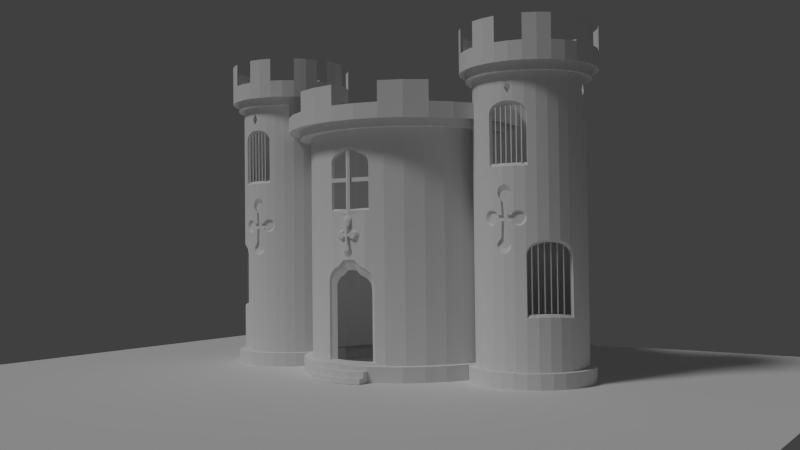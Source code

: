 # Source: castle.blend  (saved by Blender 2.76.0; exported with 4.5.12 LTS)
import bpy
from mathutils import Matrix  # noqa: F401  (used for matrix-valued properties, if any)

bpy.ops.wm.read_factory_settings(use_empty=True)
scene = bpy.context.scene
scene.name = 'Scene'

# ---- collections
col_collection_1 = bpy.data.collections.new('Collection 1'); scene.collection.children.link(col_collection_1)
col_collection_2 = bpy.data.collections.new('Collection 2'); scene.collection.children.link(col_collection_2)
col_collection_3 = bpy.data.collections.new('Collection 3'); scene.collection.children.link(col_collection_3)
col_collection_11 = bpy.data.collections.new('Collection 11'); scene.collection.children.link(col_collection_11)
col_collection_13 = bpy.data.collections.new('Collection 13'); scene.collection.children.link(col_collection_13)
col_collection_15 = bpy.data.collections.new('Collection 15'); scene.collection.children.link(col_collection_15)

# ---- materials (node trees are filled in below, after node groups)
mat_material = bpy.data.materials.new('Material')
mat_material.alpha_threshold = 0.0
mat_material.roughness = 0.5

# ---- material node trees
mat_material.use_nodes = True; mat_material.node_tree.nodes.clear()
_N = mat_material.node_tree.nodes; _L = mat_material.node_tree.links
n0 = _N.new('ShaderNodeOutputMaterial'); n0.name = 'Material Output'; n0.location = (300, 300)
n1 = _N.new('ShaderNodeBsdfDiffuse'); n1.name = 'Diffuse BSDF'; n1.location = (10, 300)
_L.new(n1.outputs[0], n0.inputs[0])
n0.is_active_output = True

# ---- world
world_world = bpy.data.worlds.new('World'); scene.world = world_world
world_world.color = (0.05088, 0.05088, 0.05088)
world_world.use_sun_shadow = False
world_world.sun_shadow_jitter_overblur = 0.0
world_world.cycles.sampling_method = 'MANUAL'
world_world.cycles.sample_map_resolution = 256

# ---- cameras
cam_camera = bpy.data.cameras.new('Camera')
cam_camera.clip_end = 100.0
cam_camera.lens = 35.0
cam_camera.sensor_width = 32.0
cam_camera.sensor_height = 18.0
cam_camera.ortho_scale = 7.314
cam_camera.dof.focus_distance = 0.0

# ---- lights
light_hemi = bpy.data.lights.new('Hemi', 'SUN')
light_hemi.transmission_factor = 0.0
light_hemi.angle = 0.1993
light_hemi.energy = 1.0
light_hemi.shadow_buffer_clip_start = 0.5
light_hemi.shadow_soft_size = 0.1
light_hemi.shadow_cascade_max_distance = 1000.0
light_hemi.cycles.use_multiple_importance_sampling = False

# ---- meshes
me_cube_003 = bpy.data.meshes.new('Cube.003')
me_cube_003.from_pydata([(-1.0, -1.0, -1.0), (-1.0, -1.0, 1.0), (-1.0, 1.0, -1.0), (-1.0, 1.0, 1.0), (1.0, -1.0, -1.0), (1.0, -1.0, 1.0), (1.0, 1.0, -1.0), (1.0, 1.0, 1.0)], [], [(1, 3, 2, 0), (3, 7, 6, 2), (7, 5, 4, 6), (5, 1, 0, 4), (0, 2, 6, 4), (5, 7, 3, 1)])
me_cube_003.use_remesh_preserve_volume = False
me_cube_003.use_remesh_preserve_attributes = False
me_cube_003.use_mirror_vertex_groups = False
me_cube_003.update()
me_cube_002 = bpy.data.meshes.new('Cube.002')
me_cube_002.from_pydata([(-1.0, -1.0, -1.0), (-1.0, -1.0, 1.0), (-1.0, 1.0, -1.0), (-1.0, 1.0, 1.0), (1.0, -1.0, -1.0), (1.0, -1.0, 1.0), (1.0, 1.0, -1.0), (1.0, 1.0, 1.0)], [], [(1, 3, 2, 0), (3, 7, 6, 2), (7, 5, 4, 6), (5, 1, 0, 4), (0, 2, 6, 4), (5, 7, 3, 1)])
me_cube_002.use_remesh_preserve_volume = False
me_cube_002.use_remesh_preserve_attributes = False
me_cube_002.use_mirror_vertex_groups = False
me_cube_002.update()
me_cube_001 = bpy.data.meshes.new('Cube.001')
me_cube_001.from_pydata([(-1.0, -1.0, -1.0), (-1.0, -1.0, 1.0), (-1.0, 1.0, -1.0), (-1.0, 1.0, 1.0), (1.0, -1.0, -1.0), (1.0, -1.0, 1.0), (1.0, 1.0, -1.0), (1.0, 1.0, 1.0)], [], [(1, 3, 2, 0), (3, 7, 6, 2), (7, 5, 4, 6), (5, 1, 0, 4), (0, 2, 6, 4), (5, 7, 3, 1)])
me_cube_001.use_remesh_preserve_volume = False
me_cube_001.use_remesh_preserve_attributes = False
me_cube_001.use_mirror_vertex_groups = False
me_cube_001.update()
me_cube = bpy.data.meshes.new('Cube')
me_cube.from_pydata([(-1.0, -1.0, -1.0), (-1.0, -1.0, 1.0), (-1.0, 1.0, -1.0), (-1.0, 1.0, 1.0), (1.0, -1.0, -1.0), (1.0, -1.0, 1.0), (1.0, 1.0, -1.0), (1.0, 1.0, 1.0)], [], [(1, 3, 2, 0), (3, 7, 6, 2), (7, 5, 4, 6), (5, 1, 0, 4), (0, 2, 6, 4), (5, 7, 3, 1)])
me_cube.use_remesh_preserve_volume = False
me_cube.use_remesh_preserve_attributes = False
me_cube.use_mirror_vertex_groups = False
me_cube.update()
me_circle = bpy.data.meshes.new('Circle')
me_circle.from_pydata([(4.62, 2.248, 0.0), (4.303, 2.217, 0.0), (3.998, 2.124, 0.0), (3.717, 1.974, 0.0), (3.471, 1.772, 0.0), (3.269, 1.525, 0.0), (3.118, 1.244, 0.0), (3.026, 0.9386, 0.0), (2.995, 0.6211, 0.0), (3.026, 0.3037, 0.0), (3.118, -0.00155, 0.0), (3.269, -0.2829, 0.0), (3.471, -0.5294, 0.0), (3.717, -0.7318, 0.0), (3.998, -0.8822, 0.0), (4.303, -0.9748, 0.0), (4.62, -1.006, 0.0), (4.938, -0.9748, 0.0), (5.242, -0.8822, 0.0), (5.524, -0.7318, 0.0), (5.77, -0.5294, 0.0), (5.972, -0.2829, 0.0), (6.122, -0.001549, 0.0), (6.215, 0.3037, 0.0), (6.246, 0.6211, 0.0), (6.215, 0.9386, 0.0), (6.122, 1.244, 0.0), (5.972, 1.525, 0.0), (5.77, 1.772, 0.0), (5.524, 1.974, 0.0), (5.242, 2.124, 0.0), (4.938, 2.217, 0.0), (4.62, 2.248, -6.397), (4.303, 2.217, -6.397), (3.998, 2.124, -6.397), (3.717, 1.974, -6.397), (3.471, 1.772, -6.397), (3.269, 1.525, -6.397), (3.118, 1.244, -6.397), (3.026, 0.9386, -6.397), (2.995, 0.6211, -6.397), (3.026, 0.3037, -6.397), (3.118, -0.00155, -6.397), (3.269, -0.2829, -6.397), (3.471, -0.5294, -6.397), (3.717, -0.7318, -6.397), (3.998, -0.8822, -6.397), (4.303, -0.9748, -6.397), (4.62, -1.006, -6.397), (4.938, -0.9748, -6.397), (5.242, -0.8822, -6.397), (5.524, -0.7318, -6.397), (5.77, -0.5294, -6.397), (5.972, -0.2829, -6.397), (6.122, -0.001549, -6.397), (6.215, 0.3037, -6.397), (6.246, 0.6211, -6.397), (6.215, 0.9386, -6.397), (6.122, 1.244, -6.397), (5.972, 1.525, -6.397), (5.77, 1.772, -6.397), (5.524, 1.974, -6.397), (5.242, 2.124, -6.397), (4.938, 2.217, -6.397), (4.62, 2.625, 0.1716), (4.23, 2.586, 0.1716), (3.854, 2.472, 0.1716), (3.508, 2.287, 0.1716), (3.205, 2.038, 0.1716), (2.956, 1.734, 0.1716), (2.771, 1.388, 0.1716), (2.657, 1.012, 0.1716), (2.618, 0.6211, 0.1716), (2.657, 0.2302, 0.1716), (2.771, -0.1457, 0.1716), (2.956, -0.4921, 0.1716), (3.205, -0.7958, 0.1716), (3.508, -1.045, 0.1716), (3.854, -1.23, 0.1716), (4.23, -1.344, 0.1716), (4.62, -1.383, 0.1716), (5.011, -1.344, 0.1716), (5.387, -1.23, 0.1716), (5.733, -1.045, 0.1716), (6.036, -0.7958, 0.1716), (6.285, -0.4921, 0.1716), (6.47, -0.1457, 0.1716), (6.584, 0.2302, 0.1716), (6.622, 0.6211, 0.1716), (6.584, 1.012, 0.1716), (6.47, 1.388, 0.1716), (6.285, 1.734, 0.1716), (6.036, 2.038, 0.1716), (5.733, 2.287, 0.1716), (5.386, 2.472, 0.1716), (5.011, 2.586, 0.1716), (4.62, 2.625, 0.5961), (4.23, 2.586, 0.5961), (3.854, 2.472, 0.5961), (3.508, 2.287, 0.5961), (3.205, 2.038, 0.5961), (2.956, 1.734, 0.5961), (2.771, 1.388, 0.5961), (2.657, 1.012, 0.5961), (2.618, 0.6211, 0.5961), (2.657, 0.2302, 0.5961), (2.771, -0.1457, 0.5961), (2.956, -0.4921, 0.5961), (3.205, -0.7958, 0.5961), (3.508, -1.045, 0.5961), (3.854, -1.23, 0.5961), (4.23, -1.344, 0.5961), (4.62, -1.383, 0.5961), (5.011, -1.344, 0.5961), (5.387, -1.23, 0.5961), (5.733, -1.045, 0.5961), (6.036, -0.7958, 0.5961), (6.285, -0.4921, 0.5961), (6.47, -0.1457, 0.5961), (6.584, 0.2302, 0.5961), (6.622, 0.6211, 0.5961), (6.584, 1.012, 0.5961), (6.47, 1.388, 0.5961), (6.285, 1.734, 0.5961), (6.036, 2.038, 0.5961), (5.733, 2.287, 0.5961), (5.386, 2.472, 0.5961), (5.011, 2.586, 0.5961), (4.266, 2.405, -0.0118), (4.62, 2.44, -0.0118), (3.925, 2.302, -0.0118), (3.611, 2.134, -0.0118), (3.335, 1.908, -0.0118), (3.109, 1.632, -0.0118), (2.941, 1.317, -0.0118), (2.838, 0.9761, -0.0118), (2.803, 0.6211, -0.0118), (2.838, 0.2662, -0.0118), (2.941, -0.07506, -0.0118), (3.109, -0.3896, -0.0118), (3.335, -0.6653, -0.0118), (3.611, -0.8915, -0.0118), (3.925, -1.06, -0.0118), (4.266, -1.163, -0.0118), (4.62, -1.198, -0.0118), (4.975, -1.163, -0.0118), (5.316, -1.06, -0.0118), (5.63, -0.8915, -0.0118), (5.906, -0.6653, -0.0118), (6.132, -0.3896, -0.0118), (6.3, -0.07506, -0.0118), (6.403, 0.2662, -0.0118), (6.438, 0.6211, -0.0118), (6.403, 0.9761, -0.0118), (6.3, 1.317, -0.0118), (6.132, 1.632, -0.0118), (5.906, 1.908, -0.0118), (5.63, 2.134, -0.0118), (5.316, 2.302, -0.0118), (4.975, 2.405, -0.0118), (4.266, 2.405, 0.2118), (4.62, 2.44, 0.2118), (3.925, 2.302, 0.2118), (3.611, 2.134, 0.2118), (3.335, 1.908, 0.2118), (3.109, 1.632, 0.2118), (2.941, 1.317, 0.2118), (2.838, 0.9761, 0.2118), (2.803, 0.6211, 0.2118), (2.838, 0.2662, 0.2118), (2.941, -0.07506, 0.2118), (3.109, -0.3896, 0.2118), (3.335, -0.6653, 0.2118), (3.611, -0.8915, 0.2118), (3.925, -1.06, 0.2118), (4.266, -1.163, 0.2118), (4.62, -1.198, 0.2118), (4.975, -1.163, 0.2118), (5.316, -1.06, 0.2118), (5.63, -0.8915, 0.2118), (5.906, -0.6653, 0.2118), (6.132, -0.3896, 0.2118), (6.3, -0.07506, 0.2118), (6.403, 0.2662, 0.2118), (6.438, 0.6211, 0.2118), (6.403, 0.9761, 0.2118), (6.3, 1.317, 0.2118), (6.132, 1.632, 0.2118), (5.906, 1.908, 0.2118), (5.63, 2.134, 0.2118), (5.316, 2.302, 0.2118), (4.975, 2.405, 0.2118), (4.62, 2.625, 1.161), (4.23, 2.586, 1.161), (3.854, 2.472, 1.161), (3.508, 2.287, 1.161), (3.205, 2.038, 1.161), (2.956, 1.734, 1.161), (2.657, 1.012, 1.161), (2.618, 0.6211, 1.161), (2.657, 0.2302, 1.161), (2.771, -0.1457, 1.161), (2.956, -0.4921, 1.161), (3.205, -0.7958, 1.161), (3.854, -1.23, 1.161), (4.23, -1.344, 1.161), (4.62, -1.383, 1.161), (5.387, -1.23, 1.161), (5.733, -1.045, 1.161), (6.036, -0.7958, 1.161), (6.47, -0.1457, 1.161), (6.584, 0.2302, 1.161), (6.622, 0.6211, 1.161), (6.47, 1.388, 1.161), (6.285, 1.734, 1.161), (6.036, 2.038, 1.161), (5.733, 2.287, 1.161), (5.386, 2.472, 1.161), (5.011, 2.586, 1.161), (4.303, -0.9748, -0.7129), (4.303, -0.9748, -2.017), (4.938, -0.9748, -2.019), (4.938, -0.9748, -0.6306), (5.242, -0.8822, -2.02), (5.242, -0.8822, -0.7566), (4.62, -1.006, -2.018), (4.62, -1.006, -0.6196), (4.193, -0.9412, -2.017), (4.192, -0.9409, -1.895), (4.191, -0.9407, -1.804), (4.191, -0.9406, -1.712), (4.19, -0.9405, -1.62), (4.19, -0.9405, -1.527), (4.191, -0.9405, -1.435), (4.191, -0.9406, -1.343), (4.191, -0.9406, -1.25), (4.191, -0.9405, -1.158), (4.19, -0.9404, -1.066), (4.19, -0.9402, -0.9747), (4.189, -0.9399, -0.8837), (4.209, -0.9462, -0.8006), (4.269, -0.9643, -0.7328), (5.311, -0.8457, -2.02), (5.309, -0.8467, -1.93), (5.308, -0.8473, -1.838), (5.307, -0.8475, -1.743), (5.307, -0.8474, -1.646), (5.308, -0.8472, -1.548), (5.309, -0.8468, -1.45), (5.309, -0.8464, -1.352), (5.31, -0.8462, -1.254), (5.31, -0.8461, -1.158), (5.31, -0.8463, -1.063), (5.308, -0.8469, -0.9701), (5.306, -0.8479, -0.8802), (5.282, -0.8609, -0.799), (5.22, -0.889, -0.7324), (5.127, -0.9173, -0.6805), (5.011, -0.9524, -0.6432), (4.88, -0.9804, -0.6208), (4.742, -0.994, -0.6132), (4.604, -1.004, -0.6205), (4.474, -0.9916, -0.6428), (4.36, -0.9803, -0.6802), (5.524, -0.7318, -5.237), (5.524, -0.7318, -3.637), (6.122, -0.001549, -5.265), (6.122, -0.001549, -3.728), (5.77, -0.5294, -5.235), (5.77, -0.5294, -3.592), (5.972, -0.2829, -5.244), (5.972, -0.2829, -3.614), (6.158, 0.1162, -5.276), (6.157, 0.1134, -5.167), (6.157, 0.1119, -5.055), (6.157, 0.1113, -4.94), (6.157, 0.1116, -4.823), (6.157, 0.1123, -4.705), (6.157, 0.1132, -4.586), (6.157, 0.1142, -4.467), (6.158, 0.1149, -4.349), (6.158, 0.1151, -4.232), (6.157, 0.1145, -4.117), (6.157, 0.113, -4.004), (6.156, 0.1102, -3.896), (6.146, 0.07632, -3.798), (5.676, -0.6067, -3.598), (5.557, -0.704, -3.623), (6.118, -0.008875, -3.72), (6.062, -0.1146, -3.661), (5.993, -0.2444, -3.62), (5.796, -0.4979, -3.589), (5.899, -0.3714, -3.596), (5.253, -0.8765, -5.25), (5.252, -0.8771, -5.105), (5.251, -0.8775, -4.997), (5.251, -0.8777, -4.888), (5.251, -0.8778, -4.778), (5.251, -0.8778, -4.668), (5.251, -0.8778, -4.559), (5.251, -0.8777, -4.449), (5.251, -0.8777, -4.339), (5.251, -0.8778, -4.23), (5.25, -0.878, -4.12), (5.25, -0.8784, -4.012), (5.248, -0.879, -3.903), (5.272, -0.8665, -3.805), (5.338, -0.8309, -3.726), (5.439, -0.7771, -3.665), (4.62, 2.248, -5.227), (4.62, 2.248, -3.829), (4.303, 2.217, -5.234), (4.303, 2.217, -3.843), (3.998, 2.124, -3.965), (3.998, 2.124, -5.259), (4.938, 2.217, -5.239), (4.938, 2.217, -3.942), (4.483, 2.235, -3.825), (4.342, 2.221, -3.835), (3.889, 2.066, -5.275), (3.888, 2.066, -5.154), (3.887, 2.065, -5.063), (3.887, 2.065, -4.971), (3.887, 2.065, -4.879), (3.887, 2.065, -4.787), (3.887, 2.065, -4.694), (3.887, 2.065, -4.602), (3.887, 2.065, -4.509), (3.887, 2.065, -4.417), (3.886, 2.065, -4.325), (3.886, 2.064, -4.234), (3.884, 2.064, -4.143), (3.909, 2.077, -4.056), (3.979, 2.114, -3.978), (4.864, 2.224, -3.897), (4.752, 2.235, -3.856), (4.625, 2.248, -3.829), (5.036, 2.187, -5.249), (5.034, 2.188, -5.158), (5.033, 2.188, -5.066), (5.033, 2.188, -4.971), (5.033, 2.188, -4.874), (5.034, 2.188, -4.776), (5.034, 2.188, -4.678), (5.035, 2.187, -4.58), (5.035, 2.187, -4.482), (5.035, 2.187, -4.386), (5.035, 2.187, -4.291), (5.034, 2.188, -4.198), (5.032, 2.188, -4.108), (5.01, 2.195, -4.025), (4.953, 2.212, -3.953), (4.203, 2.187, -3.867), (4.079, 2.149, -3.915), (4.62, 2.448, -6.397), (4.264, 2.413, -6.397), (3.922, 2.309, -6.397), (3.606, 2.14, -6.397), (3.329, 1.913, -6.397), (3.102, 1.636, -6.397), (2.934, 1.32, -6.397), (2.83, 0.9776, -6.397), (2.795, 0.6211, -6.397), (2.83, 0.2647, -6.397), (2.934, -0.07803, -6.397), (3.102, -0.3939, -6.397), (3.329, -0.6708, -6.397), (3.606, -0.898, -6.397), (3.922, -1.067, -6.397), (4.264, -1.171, -6.397), (4.62, -1.206, -6.397), (4.977, -1.171, -6.397), (5.319, -1.067, -6.397), (5.635, -0.898, -6.397), (5.911, -0.6708, -6.397), (6.138, -0.3939, -6.397), (6.307, -0.07803, -6.397), (6.411, 0.2647, -6.397), (6.446, 0.6211, -6.397), (6.411, 0.9776, -6.397), (6.307, 1.32, -6.397), (6.138, 1.636, -6.397), (5.911, 1.913, -6.397), (5.635, 2.14, -6.397), (5.319, 2.309, -6.397), (4.977, 2.413, -6.397), (4.62, 2.448, -6.797), (4.264, 2.413, -6.797), (3.922, 2.309, -6.797), (3.606, 2.14, -6.797), (3.329, 1.913, -6.797), (3.102, 1.636, -6.797), (2.934, 1.32, -6.797), (2.83, 0.9776, -6.797), (2.795, 0.6211, -6.797), (2.83, 0.2647, -6.797), (2.934, -0.07803, -6.797), (3.102, -0.3939, -6.797), (3.329, -0.6708, -6.797), (3.606, -0.898, -6.797), (3.922, -1.067, -6.797), (4.264, -1.171, -6.797), (4.62, -1.206, -6.797), (4.977, -1.171, -6.797), (5.319, -1.067, -6.797), (5.635, -0.898, -6.797), (5.911, -0.6708, -6.797), (6.138, -0.3939, -6.797), (6.307, -0.07803, -6.797), (6.411, 0.2647, -6.797), (6.446, 0.6211, -6.797), (6.411, 0.9776, -6.797), (6.307, 1.32, -6.797), (6.138, 1.636, -6.797), (5.911, 1.913, -6.797), (5.635, 2.14, -6.797), (5.319, 2.309, -6.797), (4.977, 2.413, -6.797), (5.479, -0.6581, -5.168), (5.479, -0.6581, -3.69), (6.033, 0.01693, -5.194), (6.033, 0.01693, -3.774), (5.707, -0.471, -5.166), (5.707, -0.471, -3.647), (5.894, -0.2431, -5.175), (5.894, -0.2431, -3.668), (6.066, 0.1258, -5.205), (6.065, 0.1232, -5.104), (6.065, 0.1218, -5.0), (6.064, 0.1213, -4.894), (6.064, 0.1215, -4.786), (6.065, 0.1221, -4.676), (6.065, 0.123, -4.567), (6.065, 0.1239, -4.457), (6.065, 0.1246, -4.347), (6.065, 0.1247, -4.239), (6.065, 0.1242, -4.133), (6.065, 0.1228, -4.029), (6.064, 0.1203, -3.928), (6.055, 0.08891, -3.838), (5.62, -0.5424, -3.653), (5.511, -0.6324, -3.677), (6.029, 0.01016, -3.767), (5.977, -0.08754, -3.711), (5.913, -0.2075, -3.674), (5.731, -0.4419, -3.645), (5.827, -0.325, -3.652), (5.229, -0.7918, -5.18), (5.228, -0.7925, -5.047), (5.228, -0.7928, -4.946), (5.227, -0.793, -4.845), (5.227, -0.7931, -4.744), (5.227, -0.7931, -4.643), (5.227, -0.793, -4.541), (5.227, -0.793, -4.44), (5.227, -0.793, -4.338), (5.227, -0.7931, -4.237), (5.227, -0.7933, -4.136), (5.226, -0.7936, -4.036), (5.225, -0.7942, -3.936), (5.247, -0.7827, -3.845), (5.308, -0.7497, -3.771), (5.401, -0.7, -3.716), (4.346, -0.8988, -0.763), (4.346, -0.8988, -1.944), (4.92, -0.8988, -1.946), (4.92, -0.8988, -0.6885), (5.196, -0.815, -1.946), (5.196, -0.815, -0.8026), (4.633, -0.9271, -1.945), (4.633, -0.9271, -0.6785), (4.246, -0.8684, -1.943), (4.245, -0.8681, -1.833), (4.244, -0.8679, -1.751), (4.244, -0.8678, -1.667), (4.244, -0.8678, -1.584), (4.244, -0.8678, -1.5), (4.244, -0.8678, -1.417), (4.244, -0.8679, -1.333), (4.244, -0.8679, -1.249), (4.244, -0.8678, -1.166), (4.243, -0.8677, -1.083), (4.243, -0.8675, -1.0), (4.242, -0.8673, -0.9176), (4.261, -0.873, -0.8424), (4.315, -0.8894, -0.781), (5.258, -0.7819, -1.947), (5.256, -0.7829, -1.865), (5.255, -0.7834, -1.781), (5.255, -0.7836, -1.695), (5.255, -0.7835, -1.608), (5.255, -0.7833, -1.519), (5.256, -0.783, -1.431), (5.257, -0.7826, -1.342), (5.257, -0.7824, -1.253), (5.257, -0.7823, -1.166), (5.257, -0.7825, -1.08), (5.256, -0.783, -0.9959), (5.254, -0.784, -0.9144), (5.232, -0.7957, -0.841), (5.176, -0.8212, -0.7807), (5.091, -0.8468, -0.7337), (4.987, -0.8786, -0.6999), (4.868, -0.9039, -0.6796), (4.743, -0.9163, -0.6727), (4.618, -0.9256, -0.6793), (4.5, -0.914, -0.6995), (4.397, -0.9039, -0.7334), (4.801, -0.9882, -0.445), (4.784, -0.9899, -0.4385), (4.77, -0.9913, -0.4238), (4.756, -0.9926, -0.4084), (4.74, -0.9942, -0.3901), (4.732, -0.995, -0.3809), (4.718, -0.9964, -0.3643), (4.708, -0.9974, -0.351), (4.698, -0.9983, -0.3367), (4.695, -0.9987, -0.3229), (4.701, -0.9981, -0.3065), (4.709, -0.9973, -0.2943), (4.72, -0.9962, -0.2781), (4.735, -0.9948, -0.2582), (4.743, -0.994, -0.2475), (4.751, -0.9932, -0.237), (4.765, -0.9917, -0.2189), (4.776, -0.9906, -0.2056), (4.787, -0.9896, -0.1943), (4.804, -0.9879, -0.1943), (4.815, -0.9869, -0.2056), (4.825, -0.9858, -0.2189), (4.838, -0.9845, -0.2372), (4.846, -0.9838, -0.2475), (4.854, -0.983, -0.258), (4.867, -0.9817, -0.2781), (4.878, -0.9807, -0.2943), (4.885, -0.98, -0.3065), (4.89, -0.9795, -0.3194), (4.889, -0.9795, -0.333), (4.883, -0.9802, -0.3456), (4.876, -0.9808, -0.3578), (4.863, -0.9821, -0.3722), (4.849, -0.9835, -0.3901), (4.834, -0.985, -0.4084), (4.821, -0.9862, -0.4238), (4.812, -0.9871, -0.4348), (6.234, 0.7409, -0.2186), (6.236, 0.7219, -0.2442), (6.238, 0.6996, -0.2755), (6.24, 0.6825, -0.3013), (6.242, 0.6668, -0.325), (6.24, 0.6776, -0.3527), (6.239, 0.697, -0.3792), (6.236, 0.7189, -0.4064), (6.234, 0.7392, -0.4307), (6.233, 0.7564, -0.4513), (6.233, 0.7577, -0.4529), (6.229, 0.7904, -0.4307), (6.226, 0.8204, -0.397), (6.226, 0.8284, -0.3878), (6.224, 0.8481, -0.3641), (6.222, 0.8669, -0.3415), (6.223, 0.8593, -0.3134), (6.224, 0.8404, -0.285), (6.227, 0.8176, -0.2545), (6.229, 0.7951, -0.2259), (6.231, 0.7773, -0.2033), (6.231, 0.7738, -0.1989), (4.466, 2.233, -0.1879), (4.484, 2.235, -0.2016), (4.499, 2.236, -0.2197), (4.512, 2.238, -0.2378), (4.527, 2.239, -0.2588), (4.541, 2.24, -0.2786), (4.552, 2.242, -0.2946), (4.563, 2.243, -0.3108), (4.564, 2.243, -0.33), (4.553, 2.242, -0.3515), (4.537, 2.24, -0.3728), (4.523, 2.239, -0.3907), (4.508, 2.237, -0.4091), (4.495, 2.236, -0.4246), (4.483, 2.235, -0.4397), (4.475, 2.234, -0.4493), (4.454, 2.232, -0.4355), (4.437, 2.23, -0.4176), (4.414, 2.228, -0.3911), (4.406, 2.227, -0.382), (4.392, 2.226, -0.3654), (4.378, 2.224, -0.3468), (4.367, 2.223, -0.3322), (4.373, 2.224, -0.3126), (4.378, 2.224, -0.2946), (4.394, 2.226, -0.2792), (4.409, 2.227, -0.2593), (4.425, 2.229, -0.2382), (4.439, 2.23, -0.2199), (4.455, 2.232, -0.2017), (4.303, -0.9748, -2.955), (4.303, -0.9748, -3.273), (4.62, -1.006, -3.894), (4.62, -1.006, -2.404), (4.938, -0.9748, -3.262), (4.938, -0.9748, -2.99), (5.242, -0.8822, -3.218), (5.242, -0.8822, -3.035), (4.13, -0.9223, -2.967), (4.182, -0.938, -2.951), (4.239, -0.9554, -2.946), (4.296, -0.9727, -2.953), (4.608, -1.005, -2.406), (4.557, -0.9997, -2.422), (4.513, -0.9954, -2.448), (4.478, -0.992, -2.481), (4.455, -0.9898, -2.521), (4.447, -0.9889, -2.566), (4.453, -0.9896, -2.611), (4.474, -0.9916, -2.651), (4.507, -0.9948, -2.685), (4.55, -0.9991, -2.712), (4.579, -1.002, -3.053), (4.435, -0.9877, -3.051), (4.408, -0.9851, -3.014), (4.37, -0.9813, -2.983), (4.323, -0.9767, -2.96), (4.086, -0.9089, -2.993), (4.052, -0.8984, -3.026), (4.029, -0.8915, -3.066), (4.02, -0.8889, -3.111), (4.027, -0.8909, -3.155), (4.048, -0.8972, -3.196), (4.081, -0.9071, -3.23), (4.123, -0.9202, -3.257), (4.174, -0.9356, -3.275), (4.231, -0.9529, -3.282), (4.289, -0.9703, -3.277), (5.213, -0.8912, -3.247), (4.79, -0.9893, -2.704), (4.315, -0.9759, -3.27), (4.363, -0.9807, -3.249), (4.403, -0.9846, -3.219), (4.432, -0.9874, -3.182), (4.576, -1.002, -3.184), (4.554, -0.9995, -3.57), (4.506, -0.9947, -3.592), (4.466, -0.9908, -3.621), (4.438, -0.988, -3.658), (4.422, -0.9864, -3.701), (4.421, -0.9863, -3.746), (4.434, -0.9877, -3.789), (4.461, -0.9904, -3.827), (4.5, -0.9941, -3.857), (4.547, -0.9988, -3.88), (4.601, -1.004, -3.892), (4.896, -0.9789, -3.021), (4.867, -0.9817, -3.058), (4.723, -0.9959, -3.056), (4.742, -0.9941, -2.725), (5.236, -0.8841, -3.026), (5.198, -0.8957, -2.995), (5.151, -0.91, -2.972), (5.097, -0.9265, -2.96), (5.038, -0.9442, -2.959), (4.984, -0.9608, -2.97), (4.952, -0.9705, -3.269), (5.003, -0.955, -3.287), (5.059, -0.9377, -3.294), (5.117, -0.9203, -3.289), (5.169, -0.9046, -3.272), (5.263, -0.8711, -3.063), (5.277, -0.8637, -3.106), (5.276, -0.8643, -3.152), (5.26, -0.8728, -3.194), (5.247, -0.8797, -3.213), (4.829, -0.9854, -2.674), (4.858, -0.9826, -2.637), (4.874, -0.981, -2.595), (4.875, -0.9809, -2.549), (4.861, -0.9823, -2.506), (4.834, -0.9849, -2.469), (4.796, -0.9887, -2.438), (4.749, -0.9933, -2.415), (4.695, -0.9987, -2.403), (4.637, -1.004, -2.402), (4.63, -1.005, -3.894), (4.687, -0.9994, -3.889), (4.739, -0.9943, -3.873), (4.783, -0.99, -3.847), (4.818, -0.9866, -3.814), (4.84, -0.9843, -3.774), (4.849, -0.9835, -3.73), (4.842, -0.9841, -3.685), (4.822, -0.9862, -3.644), (4.789, -0.9894, -3.61), (4.746, -0.9936, -3.583), (4.72, -0.9962, -3.186), (4.864, -0.982, -3.188), (4.891, -0.9794, -3.226), (4.929, -0.9756, -3.257), (5.242, 2.124, -1.749), (5.242, 2.124, -1.442), (5.972, 1.525, -1.697), (5.972, 1.525, -1.487), (5.524, 1.974, -0.9601), (5.524, 1.974, -1.215), (5.524, 1.974, -1.538), (5.524, 1.974, -1.664), (5.524, 1.974, -2.025), (5.524, 1.974, -2.306), (5.77, 1.772, -1.693), (5.77, 1.772, -1.512), (5.43, 2.024, -2.121), (5.437, 2.02, -1.537), (5.4, 2.04, -1.487), (5.345, 2.07, -1.452), (5.992, 1.487, -1.533), (6.0, 1.473, -1.594), (5.991, 1.49, -1.657), (5.984, 1.502, -1.676), (5.929, 1.578, -1.45), (5.878, 1.64, -1.439), (5.827, 1.702, -1.453), (5.785, 1.753, -1.488), (5.462, 2.007, -2.068), (5.514, 1.979, -2.029), (5.808, 1.726, -1.735), (5.855, 1.668, -1.755), (5.908, 1.604, -1.75), (5.953, 1.548, -1.722), (5.482, 1.996, -1.181), (5.453, 2.012, -1.127), (5.449, 2.014, -1.064), (5.473, 2.001, -1.007), (5.424, 2.027, -2.184), (5.424, 2.028, -1.677), (5.378, 2.052, -1.721), (5.317, 2.085, -1.747), (5.228, 2.129, -1.443), (5.156, 2.151, -1.468), (5.103, 2.167, -1.512), (5.075, 2.175, -1.569), (5.078, 2.174, -1.632), (5.113, 2.164, -1.687), (5.171, 2.146, -1.728), (5.277, 2.106, -1.439), (5.446, 2.016, -2.242), (5.489, 1.993, -2.288), (5.764, 1.777, -1.52), (5.652, 1.868, -1.538), (5.666, 1.857, -1.229), (5.715, 1.817, -1.195), (5.749, 1.789, -1.145), (5.762, 1.778, -1.083), (5.751, 1.787, -1.022), (5.719, 1.813, -0.9728), (5.671, 1.853, -0.94), (5.612, 1.901, -0.9286), (5.553, 1.95, -0.9419), (5.53, 1.968, -1.221), (5.551, 1.952, -1.538), (5.548, 1.954, -1.66), (5.533, 1.967, -2.02), (5.586, 1.923, -2.322), (5.645, 1.874, -2.311), (5.694, 1.834, -2.278), (5.728, 1.806, -2.229), (5.741, 1.795, -2.168), (5.73, 1.804, -2.107), (5.699, 1.83, -2.056), (5.65, 1.87, -1.66), (5.752, 1.786, -1.661), (4.361, -0.9115, -2.984), (4.361, -0.9115, -3.25), (4.626, -0.9376, -3.77), (4.626, -0.9376, -2.524), (4.892, -0.9115, -3.241), (4.892, -0.9115, -3.014), (5.147, -0.834, -3.204), (5.147, -0.834, -3.051), (4.216, -0.8676, -2.995), (4.26, -0.8807, -2.981), (4.307, -0.8953, -2.977), (4.355, -0.9097, -2.982), (4.994, -0.8805, -3.268), (4.946, -0.895, -3.262), (4.616, -0.9367, -2.525), (4.573, -0.9324, -2.539), (4.536, -0.9288, -2.56), (4.507, -0.9259, -2.588), (4.488, -0.924, -2.622), (4.481, -0.9233, -2.659), (4.487, -0.9239, -2.696), (4.504, -0.9256, -2.73), (4.531, -0.9283, -2.759), (4.567, -0.9318, -2.781), (4.592, -0.9342, -3.067), (4.471, -0.9224, -3.065), (4.449, -0.9201, -3.033), (4.417, -0.917, -3.008), (4.377, -0.9131, -2.989), (4.179, -0.8563, -3.016), (4.151, -0.8476, -3.044), (4.132, -0.8418, -3.077), (4.124, -0.8396, -3.115), (4.13, -0.8413, -3.152), (4.147, -0.8466, -3.186), (4.175, -0.8549, -3.215), (4.21, -0.8658, -3.237), (4.253, -0.8787, -3.252), (4.301, -0.8932, -3.258), (4.349, -0.9078, -3.253), (5.085, -0.8528, -3.25), (5.042, -0.866, -3.264), (4.371, -0.9125, -3.248), (4.411, -0.9165, -3.23), (4.444, -0.9197, -3.205), (4.469, -0.9221, -3.174), (4.589, -0.934, -3.176), (4.571, -0.9322, -3.499), (4.531, -0.9282, -3.517), (4.497, -0.9249, -3.542), (4.473, -0.9226, -3.573), (4.46, -0.9213, -3.608), (4.459, -0.9212, -3.646), (4.471, -0.9223, -3.682), (4.493, -0.9245, -3.714), (4.525, -0.9277, -3.739), (4.565, -0.9316, -3.758), (4.61, -0.936, -3.769), (4.857, -0.9149, -3.039), (4.833, -0.9173, -3.07), (4.728, -0.9276, -2.792), (4.712, -0.9292, -3.069), (5.141, -0.8356, -3.044), (5.11, -0.8453, -3.018), (5.07, -0.8573, -2.999), (5.025, -0.8711, -2.988), (4.976, -0.8859, -2.988), (4.93, -0.8998, -2.997), (4.903, -0.9079, -3.247), (5.164, -0.8248, -3.075), (5.176, -0.8186, -3.111), (5.175, -0.819, -3.149), (5.161, -0.8262, -3.184), (5.151, -0.832, -3.201), (5.122, -0.8416, -3.229), (4.768, -0.9237, -2.774), (4.801, -0.9204, -2.749), (4.825, -0.918, -2.718), (4.839, -0.9167, -2.683), (4.84, -0.9166, -2.645), (4.828, -0.9178, -2.609), (4.805, -0.92, -2.578), (4.773, -0.9231, -2.552), (4.734, -0.927, -2.533), (4.689, -0.9315, -2.522), (4.64, -0.9363, -2.522), (4.634, -0.9368, -3.77), (4.682, -0.9321, -3.766), (4.726, -0.9279, -3.752), (4.763, -0.9242, -3.731), (4.791, -0.9214, -3.703), (4.81, -0.9195, -3.67), (4.818, -0.9188, -3.632), (4.812, -0.9193, -3.595), (4.795, -0.921, -3.561), (4.767, -0.9237, -3.532), (4.731, -0.9273, -3.51), (4.71, -0.9294, -3.178), (4.83, -0.9176, -3.18), (4.853, -0.9153, -3.211), (4.885, -0.9122, -3.237), (5.223, 2.048, -1.728), (5.223, 2.048, -1.453), (5.878, 1.51, -1.681), (5.878, 1.51, -1.493), (5.475, 1.913, -1.02), (5.475, 1.913, -1.249), (5.475, 1.913, -1.539), (5.475, 1.913, -1.652), (5.475, 1.913, -1.976), (5.475, 1.913, -2.229), (5.696, 1.731, -1.678), (5.696, 1.731, -1.515), (5.466, 1.918, -1.98), (5.385, 1.961, -1.663), (5.344, 1.983, -1.703), (5.364, 1.972, -1.493), (5.397, 1.954, -1.538), (5.896, 1.476, -1.534), (5.903, 1.463, -1.589), (5.889, 1.489, -1.662), (5.894, 1.478, -1.646), (5.391, 1.957, -2.062), (5.42, 1.942, -2.014), (5.839, 1.557, -1.46), (5.793, 1.613, -1.45), (5.748, 1.668, -1.462), (5.71, 1.714, -1.494), (5.438, 1.933, -1.218), (5.73, 1.69, -1.716), (5.773, 1.638, -1.733), (5.82, 1.58, -1.729), (5.861, 1.53, -1.704), (5.411, 1.947, -1.169), (5.408, 1.948, -1.113), (5.43, 1.937, -1.062), (5.289, 2.012, -1.726), (5.209, 2.052, -1.454), (5.145, 2.071, -1.476), (5.097, 2.086, -1.515), (5.072, 2.094, -1.566), (5.075, 2.092, -1.623), (5.106, 2.083, -1.672), (5.158, 2.067, -1.709), (5.315, 1.999, -1.462), (5.253, 2.031, -1.45), (5.386, 1.96, -2.119), (5.405, 1.95, -2.171), (5.444, 1.929, -2.212), (5.691, 1.736, -1.523), (5.591, 1.818, -1.539), (5.603, 1.808, -1.261), (5.647, 1.772, -1.231), (5.677, 1.747, -1.186), (5.689, 1.737, -1.13), (5.679, 1.745, -1.076), (5.651, 1.768, -1.031), (5.608, 1.804, -1.002), (5.555, 1.847, -0.9915), (5.502, 1.891, -1.003), (5.481, 1.908, -1.254), (5.499, 1.893, -1.539), (5.497, 1.895, -1.648), (5.483, 1.906, -1.972), (5.531, 1.867, -2.243), (5.584, 1.823, -2.233), (5.628, 1.787, -2.204), (5.659, 1.762, -2.159), (5.67, 1.752, -2.104), (5.661, 1.76, -2.049), (5.632, 1.784, -2.004), (5.589, 1.819, -1.649), (5.68, 1.744, -1.649)], [], [(225, 220, 597, 623, 622, 621, 620, 619, 618, 617, 616, 615, 614, 613, 612, 611, 610, 609, 600), (3, 2, 313, 333, 332, 331, 330, 329, 328, 327, 326, 325, 324, 323, 322, 321, 320, 319, 314, 34, 35), (752, 751, 924, 925), (221, 225, 600, 682, 681, 680, 679, 678, 677, 676, 675, 674, 673, 636, 656, 655, 654, 653, 602), (4, 3, 35, 36), (316, 351, 350, 349, 348, 347, 346, 345, 344, 343, 342, 341, 340, 339, 338, 337, 315), (223, 221, 602, 662, 661, 660, 659, 658, 657, 604), (5, 4, 36, 37), (310, 336, 335, 334, 316, 315, 309), (302, 301, 455, 456), (6, 5, 37, 38), (268, 264, 51, 52), (7, 6, 38, 39), (270, 268, 52, 53), (8, 7, 39, 40), (266, 270, 53, 54), (9, 8, 40, 41), (23, 22, 267, 285, 284, 283, 282, 281, 280, 279, 278, 277, 276, 275, 274, 273, 272, 266, 54, 55), (10, 9, 41, 42), (24, 23, 55, 56), (11, 10, 42, 43), (24, 56, 57, 556, 555, 554, 553, 552, 551, 550, 549, 548, 547, 546, 545), (12, 11, 43, 44), (26, 25, 57, 58), (13, 12, 44, 45), (27, 26, 58, 59, 700, 717, 716, 715, 714, 701), (14, 13, 45, 46), (312, 318, 317, 310, 309, 311), (731, 702, 875, 905), (234, 233, 477, 478), (313, 353, 352, 312, 311, 314), (751, 750, 923, 924), (30, 31, 159, 158), (77, 76, 172, 173), (3, 4, 132, 131), (29, 30, 158, 157), (76, 75, 171, 172), (2, 3, 131, 130), (28, 29, 157, 156), (75, 74, 170, 171), (1, 2, 130, 128), (27, 28, 156, 155), (74, 73, 169, 170), (0, 1, 128, 129), (26, 27, 155, 154), (73, 72, 168, 169), (25, 26, 154, 153), (72, 71, 167, 168), (24, 25, 153, 152), (71, 70, 166, 167), (23, 24, 152, 151), (70, 69, 165, 166), (64, 95, 191, 161), (22, 23, 151, 150), (69, 68, 164, 165), (95, 94, 190, 191), (21, 22, 150, 149), (68, 67, 163, 164), (94, 93, 189, 190), (20, 21, 149, 148), (67, 66, 162, 163), (93, 92, 188, 189), (19, 20, 148, 147), (66, 65, 160, 162), (90, 91, 123, 122), (77, 78, 110, 109), (64, 65, 97, 96), (91, 92, 124, 123), (78, 79, 111, 110), (65, 66, 98, 97), (92, 93, 125, 124), (79, 80, 112, 111), (66, 67, 99, 98), (93, 94, 126, 125), (80, 81, 113, 112), (67, 68, 100, 99), (94, 95, 127, 126), (81, 82, 114, 113), (68, 69, 101, 100), (95, 64, 96, 127), (82, 83, 115, 114), (69, 70, 102, 101), (83, 84, 116, 115), (70, 71, 103, 102), (84, 85, 117, 116), (71, 72, 104, 103), (85, 86, 118, 117), (72, 73, 105, 104), (86, 87, 119, 118), (73, 74, 106, 105), (87, 88, 120, 119), (74, 75, 107, 106), (88, 89, 121, 120), (75, 76, 108, 107), (89, 90, 122, 121), (76, 77, 109, 108), (128, 130, 162, 160), (156, 157, 189, 188), (143, 144, 176, 175), (130, 131, 163, 162), (157, 158, 190, 189), (144, 145, 177, 176), (131, 132, 164, 163), (158, 159, 191, 190), (145, 146, 178, 177), (132, 133, 165, 164), (159, 129, 161, 191), (146, 147, 179, 178), (133, 134, 166, 165), (147, 148, 180, 179), (134, 135, 167, 166), (148, 149, 181, 180), (135, 136, 168, 167), (149, 150, 182, 181), (136, 137, 169, 168), (150, 151, 183, 182), (137, 138, 170, 169), (151, 152, 184, 183), (138, 139, 171, 170), (152, 153, 185, 184), (139, 140, 172, 171), (153, 154, 186, 185), (140, 141, 173, 172), (154, 155, 187, 186), (141, 142, 174, 173), (129, 128, 160, 161), (155, 156, 188, 187), (142, 143, 175, 174), (4, 5, 133, 132), (78, 77, 173, 174), (31, 0, 129, 159), (5, 6, 134, 133), (79, 78, 174, 175), (6, 7, 135, 134), (80, 79, 175, 176), (7, 8, 136, 135), (81, 80, 176, 177), (8, 9, 137, 136), (82, 81, 177, 178), (9, 10, 138, 137), (83, 82, 178, 179), (10, 11, 139, 138), (84, 83, 179, 180), (11, 12, 140, 139), (85, 84, 180, 181), (12, 13, 141, 140), (86, 85, 181, 182), (13, 14, 142, 141), (87, 86, 182, 183), (14, 15, 143, 142), (88, 87, 183, 184), (15, 16, 144, 143), (89, 88, 184, 185), (16, 17, 145, 144), (90, 89, 185, 186), (17, 18, 146, 145), (91, 90, 186, 187), (65, 64, 161, 160), (18, 19, 147, 146), (92, 91, 187, 188), (107, 108, 203, 202), (122, 123, 214, 213), (100, 101, 197, 196), (115, 116, 209, 208), (123, 124, 215, 214), (110, 111, 205, 204), (125, 126, 217, 216), (103, 104, 199, 198), (118, 119, 211, 210), (96, 97, 193, 192), (111, 112, 206, 205), (126, 127, 218, 217), (104, 105, 200, 199), (119, 120, 212, 211), (97, 98, 194, 193), (106, 107, 202, 201), (99, 100, 196, 195), (114, 115, 208, 207), (18, 17, 222, 258, 257, 256, 224), (15, 14, 46, 47, 598, 634, 633, 632, 631, 630, 629, 628, 627, 626, 625, 624, 605, 606, 607, 608, 597, 220, 227, 228, 229, 230, 231, 232, 233, 234, 235, 236, 237, 238, 239, 240, 241, 219), (245, 246, 490, 489), (257, 258, 502, 501), (16, 15, 219, 263, 262, 261, 226), (233, 232, 476, 477), (244, 245, 489, 488), (20, 19, 265, 287, 286, 269), (279, 280, 434, 433), (22, 21, 271, 290, 289, 288, 267), (290, 271, 425, 444), (21, 20, 269, 291, 292, 271), (301, 300, 454, 455), (625, 626, 801, 800), (278, 279, 433, 432), (311, 309, 32, 33), (309, 315, 63, 32), (0, 310, 317, 582, 581, 580, 579, 578, 577, 576, 575, 574, 573, 572, 571, 570, 569, 568, 567), (314, 319, 320, 321, 322, 323, 324, 325, 326, 327, 328, 329, 330, 331, 332, 333, 313), (314, 311, 33, 34), (0, 31, 316, 334, 335, 336, 310), (730, 731, 905, 904), (2, 1, 312, 352, 353, 313), (59, 58, 380, 381), (46, 45, 367, 368), (33, 32, 354, 355), (60, 59, 381, 382), (47, 46, 368, 369), (34, 33, 355, 356), (61, 60, 382, 383), (48, 47, 369, 370), (35, 34, 356, 357), (62, 61, 383, 384), (49, 48, 370, 371), (36, 35, 357, 358), (63, 62, 384, 385), (50, 49, 371, 372), (37, 36, 358, 359), (32, 63, 385, 354), (51, 50, 372, 373), (38, 37, 359, 360), (52, 51, 373, 374), (39, 38, 360, 361), (53, 52, 374, 375), (40, 39, 361, 362), (54, 53, 375, 376), (41, 40, 362, 363), (55, 54, 376, 377), (42, 41, 363, 364), (56, 55, 377, 378), (43, 42, 364, 365), (57, 56, 378, 379), (44, 43, 365, 366), (58, 57, 379, 380), (45, 44, 366, 367), (366, 365, 397, 398), (380, 379, 411, 412), (367, 366, 398, 399), (381, 380, 412, 413), (368, 367, 399, 400), (355, 354, 386, 387), (382, 381, 413, 414), (369, 368, 400, 401), (356, 355, 387, 388), (383, 382, 414, 415), (370, 369, 401, 402), (357, 356, 388, 389), (384, 383, 415, 416), (371, 370, 402, 403), (358, 357, 389, 390), (385, 384, 416, 417), (372, 371, 403, 404), (359, 358, 390, 391), (354, 385, 417, 386), (373, 372, 404, 405), (360, 359, 391, 392), (374, 373, 405, 406), (361, 360, 392, 393), (375, 374, 406, 407), (362, 361, 393, 394), (376, 375, 407, 408), (363, 362, 394, 395), (377, 376, 408, 409), (364, 363, 395, 396), (378, 377, 409, 410), (365, 364, 396, 397), (379, 378, 410, 411), (291, 269, 423, 445), (280, 281, 435, 434), (303, 302, 456, 457), (292, 291, 445, 446), (281, 282, 436, 435), (304, 303, 457, 458), (271, 292, 446, 425), (282, 283, 437, 436), (305, 304, 458, 459), (270, 266, 420, 424), (268, 270, 424, 422), (283, 284, 438, 437), (306, 305, 459, 460), (264, 268, 422, 418), (293, 264, 418, 447), (284, 285, 439, 438), (307, 306, 460, 461), (266, 272, 426, 420), (294, 293, 447, 448), (285, 267, 421, 439), (308, 307, 461, 462), (272, 273, 427, 426), (295, 294, 448, 449), (269, 286, 440, 423), (265, 308, 462, 419), (273, 274, 428, 427), (296, 295, 449, 450), (286, 287, 441, 440), (274, 275, 429, 428), (297, 296, 450, 451), (287, 265, 419, 441), (275, 276, 430, 429), (298, 297, 451, 452), (267, 288, 442, 421), (276, 277, 431, 430), (299, 298, 452, 453), (288, 289, 443, 442), (277, 278, 432, 431), (300, 299, 453, 454), (289, 290, 444, 443), (258, 222, 466, 502), (246, 247, 491, 490), (235, 234, 478, 479), (222, 259, 503, 466), (247, 248, 492, 491), (236, 235, 479, 480), (259, 260, 504, 503), (248, 249, 493, 492), (237, 236, 480, 481), (260, 226, 470, 504), (220, 225, 469, 464), (249, 250, 494, 493), (238, 237, 481, 482), (226, 261, 505, 470), (225, 221, 465, 469), (250, 251, 495, 494), (239, 238, 482, 483), (261, 262, 506, 505), (221, 223, 467, 465), (251, 252, 496, 495), (240, 239, 483, 484), (262, 263, 507, 506), (227, 220, 464, 471), (252, 253, 497, 496), (241, 240, 484, 485), (263, 219, 463, 507), (228, 227, 471, 472), (253, 254, 498, 497), (219, 241, 485, 463), (229, 228, 472, 473), (254, 255, 499, 498), (223, 242, 486, 467), (230, 229, 473, 474), (255, 224, 468, 499), (242, 243, 487, 486), (231, 230, 474, 475), (224, 256, 500, 468), (243, 244, 488, 487), (232, 231, 475, 476), (256, 257, 501, 500), (17, 16, 226, 260, 508, 509, 510, 511, 512, 513, 514, 515, 516, 517, 518, 519, 520, 521, 522, 523, 524, 525, 526, 527), (222, 17, 527, 528, 529, 530, 531, 532, 533, 534, 535, 536, 537, 538, 539, 540, 541, 542, 543, 544, 508, 260, 259), (25, 24, 545, 566, 565, 564, 563, 562, 561, 560, 559, 558, 557, 556, 57), (1, 0, 567, 596, 595, 594, 593, 592, 591, 590, 589, 588, 587, 586, 585, 584, 583, 582, 317, 318, 312), (387, 386, 417, 416, 415, 414, 413, 412, 411, 410, 409, 408, 407, 406, 405, 404, 403, 402, 401, 400, 399, 398, 397, 396, 395, 394, 393, 392, 391, 390, 389, 388), (599, 652, 651, 650, 649, 648, 647, 646, 645, 644, 643, 642, 641, 640, 639, 638, 637, 598, 47, 48), (636, 673, 846, 845), (19, 18, 224, 255, 254, 253, 252, 251, 250, 249, 248, 247, 246, 245, 244, 243, 242, 223, 604, 668, 669, 670, 671, 672, 603, 50, 51, 264, 293, 294, 295, 296, 297, 298, 299, 300, 301, 302, 303, 304, 305, 306, 307, 308, 265), (624, 625, 800, 799), (603, 635, 667, 666, 665, 664, 663, 601, 49, 50), (656, 636, 845, 830), (601, 697, 696, 695, 694, 693, 692, 691, 690, 689, 688, 687, 686, 685, 684, 683, 599, 48, 49), (605, 624, 799, 778), (28, 27, 701, 718, 719, 720, 721, 709), (708, 724, 725, 726, 727, 700, 59, 60), (750, 749, 922, 923), (31, 30, 699, 736, 737, 738, 739, 740, 741, 742, 698, 62, 63, 315, 337, 338, 339, 340, 341, 342, 343, 344, 345, 346, 347, 348, 349, 350, 351, 316), (729, 730, 904, 903), (30, 29, 702, 731, 730, 729, 728, 703, 704, 711, 712, 713, 743, 699), (749, 748, 921, 922), (698, 735, 734, 733, 705, 706, 723, 722, 710, 732, 744, 745, 707, 61, 62), (29, 28, 709, 746, 747, 748, 749, 750, 751, 752, 753, 754, 755, 756, 702), (703, 757, 758, 704), (705, 759, 760, 706), (707, 761, 762, 763, 764, 765, 766, 767, 768, 769, 708, 60, 61), (776, 843, 842, 841, 840, 839, 777), (773, 784, 785, 786, 787, 788, 789, 790, 791, 792, 793, 794, 795, 796, 797, 798, 770, 771, 812, 813, 814, 815, 816, 817, 818, 819, 820, 821, 822, 823, 824, 825, 826, 827, 772), (770, 781, 780, 779, 778, 799, 800, 801, 802, 803, 804, 805, 806, 807, 808, 809, 771), (777, 832, 833, 834, 835, 836, 837, 775, 774, 838, 783, 782, 811, 810, 844, 776), (775, 828, 829, 831, 830, 845, 846, 847, 848, 849, 850, 851, 852, 853, 854, 855, 773, 772, 856, 857, 858, 859, 860, 861, 862, 863, 864, 865, 866, 867, 868, 869, 870, 774), (673, 674, 847, 846), (626, 627, 802, 801), (674, 675, 848, 847), (627, 628, 803, 802), (675, 676, 849, 848), (628, 629, 804, 803), (676, 677, 850, 849), (629, 630, 805, 804), (677, 678, 851, 850), (630, 631, 806, 805), (678, 679, 852, 851), (631, 632, 807, 806), (679, 680, 853, 852), (632, 633, 808, 807), (680, 681, 854, 853), (633, 634, 809, 808), (681, 682, 855, 854), (666, 667, 810, 811), (682, 600, 773, 855), (598, 637, 812, 771), (599, 683, 856, 772), (637, 638, 813, 812), (683, 684, 857, 856), (638, 639, 814, 813), (684, 685, 858, 857), (639, 640, 815, 814), (685, 686, 859, 858), (640, 641, 816, 815), (686, 687, 860, 859), (641, 642, 817, 816), (687, 688, 861, 860), (642, 643, 818, 817), (688, 689, 862, 861), (643, 644, 819, 818), (689, 690, 863, 862), (644, 645, 820, 819), (690, 691, 864, 863), (645, 646, 821, 820), (691, 692, 865, 864), (646, 647, 822, 821), (692, 693, 866, 865), (647, 648, 823, 822), (693, 694, 867, 866), (648, 649, 824, 823), (694, 695, 868, 867), (649, 650, 825, 824), (695, 696, 869, 868), (650, 651, 826, 825), (696, 697, 870, 869), (651, 652, 827, 826), (697, 601, 774, 870), (652, 599, 772, 827), (602, 653, 828, 775), (653, 654, 829, 828), (606, 605, 778, 779), (655, 656, 830, 831), (608, 607, 780, 781), (604, 657, 832, 777), (597, 608, 781, 770), (657, 658, 833, 832), (664, 665, 782, 783), (658, 659, 834, 833), (607, 606, 779, 780), (659, 660, 835, 834), (600, 609, 784, 773), (660, 661, 836, 835), (609, 610, 785, 784), (661, 662, 837, 836), (610, 611, 786, 785), (662, 602, 775, 837), (611, 612, 787, 786), (654, 655, 831, 829), (612, 613, 788, 787), (601, 663, 838, 774), (613, 614, 789, 788), (663, 664, 783, 838), (614, 615, 790, 789), (665, 666, 811, 782), (615, 616, 791, 790), (634, 598, 771, 809), (616, 617, 792, 791), (668, 604, 777, 839), (617, 618, 793, 792), (669, 668, 839, 840), (618, 619, 794, 793), (670, 669, 840, 841), (619, 620, 795, 794), (671, 670, 841, 842), (620, 621, 796, 795), (672, 671, 842, 843), (621, 622, 797, 796), (603, 672, 843, 776), (622, 623, 798, 797), (667, 635, 844, 810), (623, 597, 770, 798), (635, 603, 776, 844), (876, 898, 903, 904, 905, 875), (882, 897, 896, 895, 894, 874, 873, 902, 901, 900, 899, 881), (875, 929, 928, 927, 926, 925, 924, 923, 922, 921, 920, 919, 882, 881, 942, 941, 940, 939, 938, 937, 936, 935, 934, 880, 879, 933, 932, 878, 877, 931, 930, 876), (871, 913, 912, 911, 910, 909, 908, 907, 872), (874, 888, 889, 891, 890, 873), (872, 915, 914, 886, 887, 877, 878, 884, 885, 906, 871), (880, 918, 917, 916, 892, 893, 883, 879), (705, 733, 884, 878), (753, 752, 925, 926), (734, 735, 906, 885), (754, 753, 926, 927), (735, 698, 871, 906), (723, 706, 879, 883), (755, 754, 927, 928), (722, 723, 883, 893), (733, 734, 885, 884), (756, 755, 928, 929), (711, 704, 877, 887), (712, 711, 887, 886), (702, 756, 929, 875), (736, 699, 872, 907), (701, 714, 888, 874), (757, 703, 876, 930), (737, 736, 907, 908), (714, 715, 889, 888), (758, 757, 930, 931), (738, 737, 908, 909), (716, 717, 890, 891), (704, 758, 931, 877), (739, 738, 909, 910), (710, 722, 893, 892), (759, 705, 878, 932), (740, 739, 910, 911), (718, 701, 874, 894), (760, 759, 932, 933), (741, 740, 911, 912), (719, 718, 894, 895), (706, 760, 933, 879), (742, 741, 912, 913), (720, 719, 895, 896), (761, 707, 880, 934), (698, 742, 913, 871), (721, 720, 896, 897), (762, 761, 934, 935), (713, 712, 886, 914), (709, 721, 897, 882), (763, 762, 935, 936), (743, 713, 914, 915), (703, 728, 898, 876), (764, 763, 936, 937), (699, 743, 915, 872), (715, 716, 891, 889), (765, 764, 937, 938), (732, 710, 892, 916), (724, 708, 881, 899), (766, 765, 938, 939), (744, 732, 916, 917), (725, 724, 899, 900), (767, 766, 939, 940), (745, 744, 917, 918), (726, 725, 900, 901), (768, 767, 940, 941), (707, 745, 918, 880), (727, 726, 901, 902), (769, 768, 941, 942), (746, 709, 882, 919), (700, 727, 902, 873), (708, 769, 942, 881), (747, 746, 919, 920), (717, 700, 873, 890), (748, 747, 920, 921), (728, 729, 903, 898)])
me_circle.use_remesh_preserve_volume = False
me_circle.use_remesh_preserve_attributes = False
me_circle.use_mirror_vertex_groups = False
me_circle.update()
me_mesh = bpy.data.meshes.new('Mesh')
me_mesh.from_pydata([(-1.0, -2.206, -4.453e-09), (-1.001, -1.969, 0.0), (-1.002, -1.791, 0.0), (-1.002, -1.612, 0.0), (-1.001, -1.433, 0.0), (-1.001, -1.253, 0.0), (-1.0, -1.073, 0.0), (-0.9992, -0.8934, 0.0), (-0.9986, -0.7137, 0.0), (-0.9982, -0.5343, 0.0), (-0.9982, -0.3554, 0.0), (-0.9988, -0.1773, 0.0), (-1.0, 0.0, 0.0), (-0.9623, 0.1617, 0.0), (-0.8551, 0.2933, 0.0), (-0.6923, 0.3951, 0.0), (-0.4877, 0.4672, 0.0), (-0.2546, 0.6375, 2.244e-08), (-0.007734, 0.6509, 2.244e-08), (0.2396, 0.6353, 2.244e-08), (0.4732, 0.4631, 0.0), (0.6801, 0.3898, 0.0), (0.8461, 0.2881, 0.0), (0.9573, 0.1581, 0.0), (1.0, 0.0, 0.0), (1.003, -0.1751, 0.0), (1.004, -0.3556, 0.0), (1.004, -0.5404, 0.0), (1.003, -0.7284, 0.0), (1.002, -0.9186, 0.0), (1.0, -1.11, 0.0), (0.9981, -1.301, 0.0), (0.9966, -1.491, 0.0), (0.9957, -1.679, 0.0), (0.9957, -1.864, 0.0), (0.9971, -2.045, 0.0), (1.0, -2.22, 0.0)], [(0, 1), (1, 2), (2, 3), (3, 4), (4, 5), (5, 6), (6, 7), (7, 8), (8, 9), (9, 10), (10, 11), (11, 12), (12, 13), (13, 14), (14, 15), (15, 16), (16, 17), (17, 18), (18, 19), (19, 20), (20, 21), (21, 22), (22, 23), (23, 24), (24, 25), (25, 26), (26, 27), (27, 28), (28, 29), (29, 30), (30, 31), (31, 32), (32, 33), (33, 34), (34, 35), (35, 36), (0, 36)], [])
me_mesh.use_remesh_preserve_volume = False
me_mesh.use_remesh_preserve_attributes = False
me_mesh.use_mirror_vertex_groups = False
me_mesh.update()
me_plane = bpy.data.meshes.new('Plane')
me_plane.from_pydata([(-1.0, -1.0, 0.0), (1.0, -1.0, 0.0), (-1.0, 1.0, 0.0), (1.0, 1.0, 0.0)], [], [(0, 1, 3, 2)])
me_plane.materials.append(mat_material)
me_plane.use_remesh_preserve_volume = False
me_plane.use_remesh_preserve_attributes = False
me_plane.use_mirror_vertex_groups = False
me_plane.update()
me_mesh_001 = bpy.data.meshes.new('Mesh.001')
me_mesh_001.from_pydata([(2.667, 0.509, 0.001622), (2.72, 0.627, 0.001647), (2.786, 0.7365, 0.001682), (2.866, 0.8363, 0.001725), (2.959, 0.9252, 0.001778), (3.062, 1.002, 0.001838), (3.174, 1.065, 0.001905), (3.296, 1.114, 0.001979), (3.424, 1.146, 0.002058), (3.559, 1.161, 0.002143), (3.695, 1.158, 0.00223), (3.827, 1.138, 0.002315), (3.952, 1.101, 0.002398), (4.07, 1.048, 0.002477), (4.179, 0.9812, 0.002551), (4.279, 0.9011, 0.002621), (4.368, 0.809, 0.002684), (4.445, 0.7061, 0.002741), (4.508, 0.5934, 0.002789), (4.556, 0.4721, 0.002829), (4.589, 0.3433, 0.002859), (4.604, 0.2082, 0.002879), (4.601, 0.07229, 0.002887), (4.581, -0.05892, 0.002883), (4.543, -0.1841, 0.002869), (4.491, -0.3021, 0.002844), (4.424, -0.4117, 0.002809), (4.344, -0.5115, 0.002766), (4.252, -0.6004, 0.002713), (4.149, -0.677, 0.002653), (4.036, -0.7402, 0.002586), (3.915, -0.7887, 0.002512), (3.786, -0.8212, 0.002433), (3.651, -0.8365, 0.002348), (3.515, -0.8336, 0.002261), (3.384, -0.813, 0.002176), (3.259, -0.7758, 0.002093), (3.141, -0.7232, 0.002014), (3.031, -0.6563, 0.00194), (2.931, -0.5763, 0.00187), (2.842, -0.4842, 0.001807), (2.766, -0.3812, 0.00175), (-4.279, -0.1991, -0.002753), (-4.276, -0.06316, -0.002761), (-4.255, 0.06805, -0.002757), (-4.218, 0.1933, -0.002743), (-4.166, 0.3113, -0.002718), (-4.099, 0.4208, -0.002683), (-4.019, 0.5206, -0.002639), (-3.927, 0.6095, -0.002587), (-3.824, 0.6861, -0.002527), (-3.711, 0.7493, -0.00246), (-3.59, 0.7978, -0.002386), (-3.461, 0.8303, -0.002307), (-3.326, 0.8457, -0.002222), (-3.19, 0.8428, -0.002135), (-3.059, 0.8221, -0.00205), (-2.933, 0.785, -0.001967), (-2.815, 0.7324, -0.001888), (-2.706, 0.6655, -0.001813), (-2.606, 0.5854, -0.001744), (-2.517, 0.4933, -0.00168), (-2.441, 0.3904, -0.001624), (-2.377, 0.2777, -0.001576), (-2.342, -0.4999, -0.001496), (-2.394, -0.6179, -0.001521), (-2.461, -0.7274, -0.001555), (-2.541, -0.8272, -0.001599), (-2.633, -0.9161, -0.001651), (-2.736, -0.9927, -0.001711), (-2.849, -1.056, -0.001779), (-2.97, -1.104, -0.001852), (-3.099, -1.137, -0.001932), (-3.234, -1.152, -0.002017), (-3.37, -1.149, -0.002104), (-3.501, -1.129, -0.002189), (-3.627, -1.092, -0.002271), (-3.745, -1.039, -0.00235), (-3.854, -0.972, -0.002425), (-3.954, -0.892, -0.002495), (-4.043, -0.7999, -0.002558), (-4.119, -0.697, -0.002614), (-4.183, -0.5843, -0.002663), (-4.231, -0.463, -0.002703), (-4.264, -0.3342, -0.002733), (-1.09, 1.872, -0.0008718), (-1.087, 2.007, -0.0008799), (-1.067, 2.139, -0.0008764), (-1.029, 2.264, -0.0008618), (-0.9768, 2.382, -0.000837), (-0.9099, 2.491, -0.0008023), (-0.8298, 2.591, -0.0007586), (-0.7377, 2.68, -0.0007065), (-0.6348, 2.757, -0.0006465), (-0.5221, 2.82, -0.0005793), (-0.4008, 2.868, -0.0005055), (-0.272, 2.901, -0.0004258), (-0.1369, 2.916, -0.0003408), (-0.0009955, 2.913, -0.000254), (0.1302, 2.893, -0.0001689), (0.2554, 2.856, -8.635e-05), (0.3734, 2.803, -7.294e-06), (0.483, 2.736, 6.741e-05), (0.5828, 2.656, 0.0001369), (0.6716, 2.564, 0.0002002), (0.7483, 2.461, 0.0002566), (0.8115, 2.348, 0.0003051), (0.86, 2.227, 0.0003449), (0.8925, 2.098, 0.0003751), (0.9078, 1.963, 0.0003947), (0.9049, 1.827, 0.0004028), (0.8843, 1.696, 0.0003993), (0.8471, 1.571, 0.0003848), (0.7945, 1.453, 0.0003599), (0.7276, 1.343, 0.0003253), (0.6476, 1.243, 0.0002815), (0.5555, 1.155, 0.0002294), (0.4525, 1.078, 0.0001694), (0.3398, 1.015, 0.0001022), (-0.4377, 0.9791, -0.0003907), (-0.5557, 1.032, -0.0004698), (-0.6652, 1.099, -0.0005445), (-0.765, 1.179, -0.000614), (-0.8539, 1.271, -0.0006773), (-0.9305, 1.374, -0.0007337), (-0.9937, 1.486, -0.0007822), (-1.042, 1.608, -0.000822), (-1.075, 1.736, -0.0008521), (-0.9136, -1.977, -0.0004777), (-0.9107, -1.841, -0.0004858), (-0.8901, -1.71, -0.0004822), (-0.8529, -1.585, -0.0004677), (-0.8003, -1.467, -0.0004428), (-0.7334, -1.357, -0.0004082), (-0.6533, -1.257, -0.0003645), (-0.5613, -1.169, -0.0003123), (-0.4583, -1.092, -0.0002523), (-0.3456, -1.029, -0.0001851), (0.4319, -0.9931, 0.0003078), (0.5499, -1.046, 0.0003869), (0.6594, -1.113, 0.0004616), (0.7593, -1.193, 0.000531), (0.8481, -1.285, 0.0005944), (0.9248, -1.388, 0.0006508), (0.9879, -1.5, 0.0006993), (1.036, -1.622, 0.0007391), (1.069, -1.75, 0.0007692), (1.084, -1.886, 0.0007889), (1.081, -2.021, 0.000797), (1.061, -2.153, 0.0007934), (1.024, -2.278, 0.0007789), (0.971, -2.396, 0.000754), (0.9041, -2.505, 0.0007194), (0.824, -2.605, 0.0006757), (0.732, -2.694, 0.0006235), (0.629, -2.771, 0.0005635), (0.5163, -2.834, 0.0004963), (0.395, -2.882, 0.0004226), (0.2662, -2.915, 0.0003429), (0.1311, -2.93, 0.0002579), (-0.004788, -2.927, 0.0001711), (-0.136, -2.907, 8.595e-05), (-0.2612, -2.87, 3.423e-06), (-0.3792, -2.817, -7.563e-05), (-0.4888, -2.75, -0.0001503), (-0.5886, -2.67, -0.0002198), (-0.6774, -2.578, -0.0002832), (-0.7541, -2.475, -0.0003395), (-0.8173, -2.362, -0.0003881), (-0.8657, -2.241, -0.0004278), (-0.8983, -2.112, -0.000458), (-0.407, 0.3098, -0.0003222), (-0.3763, -0.3595, -0.0002536), (0.3705, 0.3455, 0.0001707), (0.4012, -0.3238, 0.0002393)], [(0, 1), (1, 2), (2, 3), (3, 4), (4, 5), (5, 6), (6, 7), (7, 8), (8, 9), (9, 10), (10, 11), (11, 12), (12, 13), (13, 14), (14, 15), (15, 16), (16, 17), (17, 18), (18, 19), (19, 20), (20, 21), (21, 22), (22, 23), (23, 24), (24, 25), (25, 26), (26, 27), (27, 28), (28, 29), (29, 30), (30, 31), (31, 32), (32, 33), (33, 34), (34, 35), (35, 36), (36, 37), (37, 38), (38, 39), (39, 40), (40, 41), (42, 43), (43, 44), (44, 45), (45, 46), (46, 47), (47, 48), (48, 49), (49, 50), (50, 51), (51, 52), (52, 53), (53, 54), (54, 55), (55, 56), (56, 57), (57, 58), (58, 59), (59, 60), (60, 61), (61, 62), (62, 63), (64, 65), (65, 66), (66, 67), (67, 68), (68, 69), (69, 70), (70, 71), (71, 72), (72, 73), (73, 74), (74, 75), (75, 76), (76, 77), (77, 78), (78, 79), (79, 80), (80, 81), (81, 82), (82, 83), (83, 84), (84, 42), (85, 86), (86, 87), (87, 88), (88, 89), (89, 90), (90, 91), (91, 92), (92, 93), (93, 94), (94, 95), (95, 96), (96, 97), (97, 98), (98, 99), (99, 100), (100, 101), (101, 102), (102, 103), (103, 104), (104, 105), (105, 106), (106, 107), (107, 108), (108, 109), (109, 110), (110, 111), (111, 112), (112, 113), (113, 114), (114, 115), (115, 116), (116, 117), (117, 118), (119, 120), (120, 121), (121, 122), (122, 123), (123, 124), (124, 125), (125, 126), (126, 127), (127, 85), (128, 129), (129, 130), (130, 131), (131, 132), (132, 133), (133, 134), (134, 135), (135, 136), (136, 137), (138, 139), (139, 140), (140, 141), (141, 142), (142, 143), (144, 145), (145, 146), (146, 147), (147, 148), (148, 149), (149, 150), (150, 151), (151, 152), (152, 153), (153, 154), (154, 155), (155, 156), (156, 157), (157, 158), (158, 159), (159, 160), (160, 161), (161, 162), (162, 163), (163, 164), (164, 165), (165, 166), (166, 167), (167, 168), (168, 169), (169, 170), (170, 128), (174, 138), (172, 137), (119, 171), (0, 173), (118, 173), (41, 174), (64, 172), (63, 171), (143, 144)], [])
me_mesh_001.use_remesh_preserve_volume = False
me_mesh_001.use_remesh_preserve_attributes = False
me_mesh_001.use_mirror_vertex_groups = False
me_mesh_001.update()
me_circle_001 = bpy.data.meshes.new('Circle.001')
me_circle_001.from_pydata([(-0.1223, 1.891, 0.0), (-0.6385, 1.855, 0.0), (-1.135, 1.75, 0.0), (-1.592, 1.58, 0.0), (-1.993, 1.351, 0.0), (-2.322, 1.072, 0.0), (-2.567, 0.754, 0.0), (-2.717, 0.4086, 0.0), (-2.768, 0.04938, 0.0), (-2.717, -0.3098, 0.0), (-2.567, -0.6552, 0.0), (-2.322, -0.9735, 0.0), (-1.993, -1.253, 0.0), (-1.592, -1.482, 0.0), (-1.135, -1.652, 0.0), (-0.6385, -1.756, 0.0), (-0.1223, -1.792, 0.0), (0.3939, -1.756, 0.0), (0.8903, -1.652, 0.0), (1.348, -1.482, 0.0), (1.749, -1.253, 0.0), (2.078, -0.9735, 0.0), (2.322, -0.6552, 0.0), (2.473, -0.3098, 0.0), (2.524, 0.04939, 0.0), (2.473, 0.4086, 0.0), (2.322, 0.754, 0.0), (2.078, 1.072, 0.0), (1.749, 1.351, 0.0), (1.348, 1.58, 0.0), (0.8903, 1.75, 0.0), (0.3939, 1.855, 0.0), (-0.1223, 1.891, -4.282), (-0.6385, 1.855, -4.282), (-1.135, 1.75, -4.282), (-1.592, 1.58, -4.282), (-1.993, 1.351, -4.282), (-2.322, 1.072, -4.282), (-2.567, 0.754, -4.282), (-2.717, 0.4086, -4.282), (-2.768, 0.04938, -4.282), (-2.717, -0.3098, -4.282), (-2.567, -0.6552, -4.282), (-2.322, -0.9735, -4.282), (-1.993, -1.253, -4.282), (-1.592, -1.482, -4.282), (-1.135, -1.652, -4.282), (-0.6385, -1.756, -4.282), (-0.1223, -1.792, -4.282), (0.3939, -1.756, -4.282), (0.8903, -1.652, -4.282), (1.348, -1.482, -4.282), (1.749, -1.253, -4.282), (2.078, -0.9735, -4.282), (2.322, -0.6552, -4.282), (2.473, -0.3098, -4.282), (2.524, 0.04939, -4.282), (2.473, 0.4086, -4.282), (2.322, 0.754, -4.282), (2.078, 1.072, -4.282), (1.749, 1.351, -4.282), (1.348, 1.58, -4.282), (0.8903, 1.75, -4.282), (0.3939, 1.855, -4.282), (-0.1223, 2.317, 0.1148), (-0.758, 2.273, 0.1148), (-1.369, 2.144, 0.1148), (-1.933, 1.935, 0.1148), (-2.426, 1.653, 0.1148), (-2.832, 1.309, 0.1148), (-3.133, 0.9171, 0.1148), (-3.318, 0.4917, 0.1148), (-3.381, 0.04938, 0.1148), (-3.318, -0.393, 0.1148), (-3.133, -0.8183, 0.1148), (-2.832, -1.21, 0.1148), (-2.426, -1.554, 0.1148), (-1.933, -1.836, 0.1148), (-1.369, -2.045, 0.1148), (-0.758, -2.174, 0.1148), (-0.1223, -2.218, 0.1148), (0.5134, -2.174, 0.1148), (1.125, -2.045, 0.1148), (1.688, -1.836, 0.1148), (2.182, -1.554, 0.1148), (2.587, -1.21, 0.1148), (2.888, -0.8183, 0.1148), (3.074, -0.393, 0.1148), (3.136, 0.04939, 0.1148), (3.074, 0.4917, 0.1148), (2.888, 0.9171, 0.1148), (2.587, 1.309, 0.1148), (2.182, 1.653, 0.1148), (1.688, 1.935, 0.1148), (1.125, 2.144, 0.1148), (0.5134, 2.273, 0.1148), (-0.1223, 2.317, 0.399), (-0.758, 2.273, 0.399), (-1.369, 2.144, 0.399), (-1.933, 1.935, 0.399), (-2.426, 1.653, 0.399), (-2.832, 1.309, 0.399), (-3.133, 0.9171, 0.399), (-3.318, 0.4917, 0.399), (-3.381, 0.04938, 0.399), (-3.318, -0.393, 0.399), (-3.133, -0.8183, 0.399), (-2.832, -1.21, 0.399), (-2.426, -1.554, 0.399), (-1.933, -1.836, 0.399), (-1.369, -2.045, 0.399), (-0.758, -2.174, 0.399), (-0.1223, -2.218, 0.399), (0.5134, -2.174, 0.399), (1.125, -2.045, 0.399), (1.688, -1.836, 0.399), (2.182, -1.554, 0.399), (2.587, -1.21, 0.399), (2.888, -0.8183, 0.399), (3.074, -0.393, 0.399), (3.136, 0.04939, 0.399), (3.074, 0.4917, 0.399), (2.888, 0.9171, 0.399), (2.587, 1.309, 0.399), (2.182, 1.653, 0.399), (1.688, 1.935, 0.399), (1.125, 2.144, 0.399), (0.5134, 2.273, 0.399), (-0.6994, 2.068, -0.007901), (-0.1223, 2.108, -0.007901), (-1.254, 1.951, -0.007901), (-1.766, 1.761, -0.007901), (-2.214, 1.505, -0.007901), (-2.582, 1.193, -0.007901), (-2.855, 0.8372, -0.007901), (-3.024, 0.451, -0.007901), (-3.081, 0.04938, -0.007901), (-3.024, -0.3522, -0.007901), (-2.855, -0.7384, -0.007901), (-2.582, -1.094, -0.007901), (-2.214, -1.406, -0.007901), (-1.766, -1.662, -0.007901), (-1.254, -1.852, -0.007901), (-0.6994, -1.97, -0.007901), (-0.1223, -2.009, -0.007901), (0.4548, -1.97, -0.007901), (1.01, -1.852, -0.007901), (1.521, -1.662, -0.007901), (1.97, -1.406, -0.007901), (2.337, -1.094, -0.007901), (2.611, -0.7384, -0.007901), (2.779, -0.3522, -0.007901), (2.836, 0.04939, -0.007901), (2.779, 0.451, -0.007901), (2.611, 0.8372, -0.007901), (2.337, 1.193, -0.007901), (1.97, 1.505, -0.007901), (1.521, 1.761, -0.007901), (1.01, 1.951, -0.007901), (0.4548, 2.068, -0.007901), (-0.6994, 2.068, 0.1418), (-0.1223, 2.108, 0.1418), (-1.254, 1.951, 0.1418), (-1.766, 1.761, 0.1418), (-2.214, 1.505, 0.1418), (-2.582, 1.193, 0.1418), (-2.855, 0.8372, 0.1418), (-3.024, 0.451, 0.1418), (-3.081, 0.04938, 0.1418), (-3.024, -0.3522, 0.1418), (-2.855, -0.7384, 0.1418), (-2.582, -1.094, 0.1418), (-2.214, -1.406, 0.1418), (-1.766, -1.662, 0.1418), (-1.254, -1.852, 0.1418), (-0.6994, -1.97, 0.1418), (-0.1223, -2.009, 0.1418), (0.4548, -1.97, 0.1418), (1.01, -1.852, 0.1418), (1.521, -1.662, 0.1418), (1.97, -1.406, 0.1418), (2.337, -1.094, 0.1418), (2.611, -0.7384, 0.1418), (2.779, -0.3522, 0.1418), (2.836, 0.04939, 0.1418), (2.779, 0.451, 0.1418), (2.611, 0.8372, 0.1418), (2.337, 1.193, 0.1418), (1.97, 1.505, 0.1418), (1.521, 1.761, 0.1418), (1.01, 1.951, 0.1418), (0.4548, 2.068, 0.1418), (-0.1223, 2.317, 0.7769), (-0.758, 2.273, 0.7769), (-1.369, 2.144, 0.7769), (-1.933, 1.935, 0.7769), (-2.426, 1.653, 0.7769), (-2.832, 1.309, 0.7769), (-3.318, 0.4917, 0.7769), (-3.381, 0.04938, 0.7769), (-3.318, -0.393, 0.7769), (-3.133, -0.8183, 0.7769), (-2.832, -1.21, 0.7769), (-2.426, -1.554, 0.7769), (-1.369, -2.045, 0.7769), (-0.758, -2.174, 0.7769), (-0.1223, -2.218, 0.7769), (1.125, -2.045, 0.7769), (1.688, -1.836, 0.7769), (2.182, -1.554, 0.7769), (2.888, -0.8183, 0.7769), (3.074, -0.393, 0.7769), (3.136, 0.04939, 0.7769), (2.888, 0.9171, 0.7769), (2.587, 1.309, 0.7769), (2.182, 1.653, 0.7769), (1.688, 1.935, 0.7769), (1.125, 2.144, 0.7769), (0.5134, 2.273, 0.7769), (-0.1223, 1.891, -4.623), (-0.6385, 1.855, -4.623), (-1.135, 1.75, -4.623), (-1.592, 1.58, -4.623), (-1.993, 1.351, -4.623), (-2.322, 1.072, -4.623), (-2.567, 0.754, -4.623), (-2.717, 0.4086, -4.623), (-2.768, 0.04938, -4.623), (-2.717, -0.3098, -4.623), (-2.567, -0.6552, -4.623), (-2.322, -0.9735, -4.623), (-1.993, -1.253, -4.623), (-1.592, -1.482, -4.623), (-1.135, -1.652, -4.623), (-0.6385, -1.756, -4.623), (-0.1223, -1.792, -4.623), (0.3939, -1.756, -4.623), (0.8903, -1.652, -4.623), (1.348, -1.482, -4.623), (1.749, -1.253, -4.623), (2.078, -0.9735, -4.623), (2.322, -0.6552, -4.623), (2.473, -0.3098, -4.623), (2.524, 0.04939, -4.623), (2.473, 0.4086, -4.623), (2.322, 0.754, -4.623), (2.078, 1.072, -4.623), (1.749, 1.351, -4.623), (1.348, 1.58, -4.623), (0.8903, 1.75, -4.623), (0.3939, 1.855, -4.623), (-0.666, 2.053, -4.282), (-0.1223, 2.091, -4.282), (-1.191, 1.943, -4.282), (-1.677, 1.761, -4.282), (-2.108, 1.515, -4.282), (-2.467, 1.21, -4.282), (-2.739, 0.8556, -4.282), (-2.91, 0.4631, -4.282), (-2.968, 0.04938, -4.282), (-2.91, -0.3643, -4.282), (-2.739, -0.7568, -4.282), (-2.467, -1.111, -4.282), (-2.108, -1.416, -4.282), (-1.677, -1.663, -4.282), (-0.8901, -1.954, -4.28), (-0.5264, -2.03, -4.28), (-0.1223, -2.058, -4.28), (0.2818, -2.03, -4.28), (0.6455, -1.954, -4.28), (1.432, -1.663, -4.282), (1.863, -1.416, -4.282), (2.223, -1.111, -4.282), (2.494, -0.7568, -4.282), (2.665, -0.3643, -4.282), (2.724, 0.04939, -4.282), (2.665, 0.4631, -4.282), (2.494, 0.8556, -4.282), (2.223, 1.21, -4.282), (1.863, 1.515, -4.282), (1.432, 1.761, -4.282), (0.9459, 1.943, -4.282), (0.4215, 2.053, -4.282), (-0.666, 2.053, -4.623), (-0.1223, 2.091, -4.623), (-1.191, 1.943, -4.623), (-1.677, 1.761, -4.623), (-2.108, 1.515, -4.623), (-2.467, 1.21, -4.623), (-2.739, 0.8556, -4.623), (-2.91, 0.4631, -4.623), (-2.968, 0.04938, -4.623), (-2.91, -0.3643, -4.623), (-2.739, -0.7568, -4.623), (-2.467, -1.111, -4.623), (-2.108, -1.416, -4.623), (-1.677, -1.663, -4.623), (-0.8901, -1.954, -4.562), (-0.5264, -2.03, -4.562), (-0.1223, -2.058, -4.562), (0.2818, -2.03, -4.562), (0.6455, -1.954, -4.562), (1.432, -1.663, -4.623), (1.863, -1.416, -4.623), (2.223, -1.111, -4.623), (2.494, -0.7568, -4.623), (2.665, -0.3643, -4.623), (2.724, 0.04939, -4.623), (2.665, 0.4631, -4.623), (2.494, 0.8556, -4.623), (2.223, 1.21, -4.623), (1.863, 1.515, -4.623), (1.432, 1.761, -4.623), (0.9459, 1.943, -4.623), (0.4215, 2.053, -4.623), (-0.6385, -1.756, -2.566), (-0.6385, -1.756, -4.243), (0.3939, -1.756, -2.549), (0.3939, -1.756, -4.246), (-0.1223, -1.792, -2.38), (-0.1223, -1.792, -4.245), (0.6308, -1.706, -4.247), (0.6282, -1.707, -4.133), (0.6268, -1.707, -4.015), (0.6263, -1.707, -3.895), (0.6265, -1.707, -3.772), (0.6272, -1.707, -3.649), (0.6281, -1.707, -3.524), (0.629, -1.707, -3.399), (0.6297, -1.707, -3.275), (0.6299, -1.707, -3.153), (0.6294, -1.707, -3.033), (0.628, -1.707, -2.915), (0.6255, -1.708, -2.801), (0.5941, -1.714, -2.698), (0.5129, -1.731, -2.614), (-0.288, -1.78, -2.388), (-0.457, -1.769, -2.5), (-0.6055, -1.759, -2.547), (-0.823, -1.717, -4.243), (-0.8244, -1.717, -4.089), (-0.8252, -1.717, -3.973), (-0.8257, -1.717, -3.856), (-0.8258, -1.717, -3.739), (-0.8258, -1.717, -3.622), (-0.8257, -1.717, -3.505), (-0.8255, -1.717, -3.388), (-0.8255, -1.717, -3.271), (-0.8257, -1.717, -3.154), (-0.8261, -1.717, -3.037), (-0.8269, -1.717, -2.921), (-0.8282, -1.716, -2.806), (-0.8012, -1.722, -2.7), (-0.7236, -1.738, -2.614), (0.2415, -1.767, -2.5), (0.07129, -1.779, -2.389), (-0.1085, -1.791, -2.379), (-0.6087, -1.718, -2.606), (-0.6087, -1.718, -4.236), (0.3648, -1.718, -2.589), (0.3648, -1.718, -4.236), (-0.1219, -1.751, -2.43), (-0.1219, -1.751, -4.236), (0.5881, -1.671, -4.236), (0.5857, -1.671, -4.083), (0.5844, -1.672, -3.972), (0.584, -1.672, -3.859), (0.5842, -1.672, -3.743), (0.5848, -1.672, -3.626), (0.5856, -1.671, -3.509), (0.5865, -1.671, -3.391), (0.5871, -1.671, -3.275), (0.5873, -1.671, -3.159), (0.5869, -1.671, -3.046), (0.5856, -1.671, -2.935), (0.5832, -1.672, -2.827), (0.5535, -1.678, -2.73), (0.477, -1.694, -2.65), (-0.2781, -1.741, -2.438), (-0.4375, -1.73, -2.543), (-0.5776, -1.72, -2.588), (-0.7826, -1.681, -4.236), (-0.784, -1.681, -4.041), (-0.7847, -1.681, -3.932), (-0.7852, -1.681, -3.822), (-0.7853, -1.681, -3.712), (-0.7853, -1.681, -3.602), (-0.7851, -1.681, -3.491), (-0.785, -1.681, -3.38), (-0.785, -1.681, -3.27), (-0.7851, -1.681, -3.16), (-0.7855, -1.681, -3.05), (-0.7863, -1.681, -2.94), (-0.7876, -1.68, -2.832), (-0.7621, -1.686, -2.732), (-0.6889, -1.701, -2.651), (0.2211, -1.728, -2.544), (0.06061, -1.739, -2.439), (-0.109, -1.751, -2.429), (-0.5681, -1.692, -2.66), (-0.5681, -1.692, -4.234), (0.3252, -1.692, -2.645), (0.3252, -1.692, -4.234), (-0.1214, -1.722, -2.499), (-0.1214, -1.722, -4.234), (0.5302, -1.648, -4.234), (0.528, -1.649, -4.016), (0.5268, -1.649, -3.914), (0.5263, -1.649, -3.81), (0.5265, -1.649, -3.704), (0.5271, -1.649, -3.596), (0.5279, -1.649, -3.489), (0.5287, -1.649, -3.381), (0.5293, -1.648, -3.274), (0.5295, -1.648, -3.168), (0.529, -1.649, -3.063), (0.5278, -1.649, -2.962), (0.5256, -1.649, -2.863), (0.4984, -1.655, -2.774), (0.4282, -1.67, -2.701), (-0.2648, -1.712, -2.506), (-0.411, -1.702, -2.603), (-0.5396, -1.694, -2.644), (-0.7277, -1.658, -4.234), (-0.729, -1.658, -3.977), (-0.7297, -1.657, -3.877), (-0.7301, -1.657, -3.776), (-0.7302, -1.657, -3.675), (-0.7302, -1.657, -3.573), (-0.73, -1.657, -3.472), (-0.7299, -1.657, -3.371), (-0.7299, -1.657, -3.269), (-0.73, -1.657, -3.168), (-0.7304, -1.657, -3.067), (-0.7311, -1.657, -2.967), (-0.7323, -1.657, -2.867), (-0.7089, -1.662, -2.776), (-0.6417, -1.676, -2.701), (0.1934, -1.701, -2.603), (0.04608, -1.711, -2.506), (-0.1095, -1.721, -2.498), (-0.5243, -1.659, -2.718), (-0.5243, -1.659, -4.231), (0.2825, -1.659, -2.704), (0.2825, -1.659, -4.231), (-0.1209, -1.687, -2.572), (-0.1209, -1.687, -4.231), (0.4676, -1.62, -4.231), (0.4656, -1.62, -3.943), (0.4646, -1.621, -3.851), (0.4642, -1.621, -3.757), (0.4643, -1.621, -3.661), (0.4649, -1.621, -3.564), (0.4656, -1.62, -3.467), (0.4663, -1.62, -3.369), (0.4668, -1.62, -3.272), (0.467, -1.62, -3.177), (0.4666, -1.62, -3.083), (0.4655, -1.62, -2.991), (0.4635, -1.621, -2.901), (0.439, -1.626, -2.821), (0.3755, -1.639, -2.755), (-0.2504, -1.678, -2.579), (-0.3825, -1.669, -2.666), (-0.4986, -1.661, -2.703), (-0.6685, -1.629, -4.231), (-0.6696, -1.628, -3.908), (-0.6702, -1.628, -3.817), (-0.6706, -1.628, -3.726), (-0.6707, -1.628, -3.635), (-0.6707, -1.628, -3.543), (-0.6706, -1.628, -3.452), (-0.6705, -1.628, -3.36), (-0.6705, -1.628, -3.269), (-0.6706, -1.628, -3.177), (-0.6709, -1.628, -3.086), (-0.6716, -1.628, -2.995), (-0.6726, -1.628, -2.905), (-0.6515, -1.632, -2.823), (-0.5908, -1.645, -2.755), (0.1634, -1.667, -2.667), (0.0304, -1.676, -2.579), (-0.1101, -1.686, -2.572), (0.6455, -1.954, -4.464), (-0.1223, -2.286, -4.562), (-0.8901, -1.954, -4.464), (-0.8901, -2.182, -4.562), (-0.5264, -2.258, -4.562), (0.6455, -1.954, -4.358), (-0.8901, -1.954, -4.358), (-0.5264, -2.03, -4.358), (-0.1223, -2.058, -4.358), (0.2818, -2.03, -4.358), (-0.5264, -2.147, -4.562), (-0.8901, -2.072, -4.562), (-0.1223, -2.175, -4.562), (0.2818, -2.147, -4.562), (0.6455, -2.072, -4.562), (0.2818, -2.147, -4.464), (0.6455, -2.072, -4.464), (0.2818, -2.147, -4.358), (-0.8901, -2.072, -4.464), (-0.5264, -2.147, -4.464), (-0.1223, -2.175, -4.464), (0.6455, -2.072, -4.358), (-0.8901, -2.072, -4.358), (-0.5264, -2.147, -4.358), (-0.1223, -2.175, -4.358), (0.2818, -2.258, -4.562), (0.6455, -2.182, -4.562), (0.2818, -2.258, -4.464), (0.6455, -2.182, -4.464), (-0.8901, -2.182, -4.464), (-0.5264, -2.258, -4.464), (-0.1223, -2.286, -4.464), (0.3939, -1.756, -0.4613), (0.3939, -1.756, -1.484), (-0.1223, -1.792, -0.3195), (-0.1223, -1.792, -1.483), (-0.6385, -1.756, -0.489), (-0.6385, -1.756, -1.482), (-0.2536, -1.783, -0.3247), (-0.3921, -1.773, -0.3943), (-0.5139, -1.765, -0.4239), (-0.6107, -1.758, -0.4655), (-0.1064, -1.791, -0.3189), (0.04099, -1.781, -0.3249), (0.1805, -1.771, -0.3946), (0.304, -1.763, -0.424), (-0.6922, -1.745, -1.482), (-0.6934, -1.745, -1.386), (-0.6941, -1.745, -1.313), (-0.6944, -1.745, -1.241), (-0.6946, -1.745, -1.168), (-0.6945, -1.745, -1.095), (-0.6944, -1.745, -1.021), (-0.6943, -1.745, -0.9483), (-0.6943, -1.745, -0.8752), (-0.6944, -1.745, -0.8023), (-0.6948, -1.745, -0.7295), (-0.6954, -1.744, -0.6571), (-0.6965, -1.744, -0.585), (-0.6743, -1.749, -0.5192), (0.4997, -1.734, -1.485), (0.4976, -1.735, -1.413), (0.4964, -1.735, -1.34), (0.496, -1.735, -1.265), (0.4962, -1.735, -1.188), (0.4968, -1.735, -1.111), (0.4975, -1.735, -1.033), (0.4983, -1.734, -0.9556), (0.4988, -1.734, -0.8783), (0.499, -1.734, -0.8018), (0.4986, -1.734, -0.7267), (0.4975, -1.735, -0.6533), (0.4954, -1.735, -0.5821), (0.4696, -1.74, -0.5178), (0.4031, -1.755, -0.4651), (0.3593, -1.717, -0.4892), (0.3593, -1.717, -1.441), (-0.121, -1.749, -0.3572), (-0.6013, -1.717, -0.5149), (-0.6013, -1.717, -1.439), (-0.2431, -1.741, -0.362), (-0.372, -1.732, -0.4268), (-0.4854, -1.724, -0.4543), (-0.5754, -1.718, -0.4931), (-0.1062, -1.748, -0.3566), (0.03094, -1.739, -0.3622), (0.1608, -1.73, -0.427), (0.2756, -1.722, -0.4544), (-0.6512, -1.706, -1.439), (-0.6523, -1.706, -1.349), (-0.653, -1.706, -1.282), (-0.6533, -1.706, -1.214), (-0.6534, -1.706, -1.146), (-0.6534, -1.706, -1.078), (-0.6533, -1.706, -1.01), (-0.6532, -1.706, -0.9422), (-0.6532, -1.706, -0.8742), (-0.6533, -1.706, -0.8063), (-0.6536, -1.705, -0.7387), (-0.6542, -1.705, -0.6713), (-0.6552, -1.705, -0.6042), (-0.6346, -1.709, -0.543), (0.4577, -1.696, -1.441), (0.4558, -1.696, -1.375), (0.4547, -1.696, -1.307), (0.4543, -1.696, -1.237), (0.4545, -1.696, -1.166), (0.455, -1.696, -1.094), (0.4557, -1.696, -1.021), (0.4564, -1.696, -0.949), (0.4569, -1.696, -0.8771), (0.4571, -1.696, -0.8059), (0.4567, -1.696, -0.736), (0.4556, -1.696, -0.6677), (0.4537, -1.697, -0.6015), (0.4297, -1.702, -0.5417), (0.3678, -1.715, -0.4927), (-0.1878, -1.776, -1.467), (-0.05577, -1.776, -1.467), (-0.1829, -1.766, -1.456), (-0.06003, -1.766, -1.456), (0.3766, -1.736, -1.463), (-0.6199, -1.736, -1.46), (-0.1854, -1.771, -1.461), (-0.0579, -1.771, -1.462), (-0.1836, -1.776, -0.3306), (-0.1225, -1.792, -0.3158), (-0.06009, -1.776, -0.3297), (-0.1812, -1.771, -0.3353), (-0.1788, -1.765, -0.3401), (-0.06202, -1.771, -0.3345), (-0.06395, -1.766, -0.3393), (-0.6775, -1.749, -0.8724), (-0.6376, -1.71, -0.8712), (-0.6778, -1.749, -0.9497), (-0.6379, -1.709, -0.9431), (-0.1223, -1.792, -1.557), (-0.1223, -1.792, -2.327), (-0.0987, -1.786, -1.557), (-0.06722, -1.779, -1.563), (-0.04175, -1.776, -1.575), (-0.01256, -1.774, -1.59), (-0.005176, -1.774, -1.611), (0.002649, -1.774, -1.633), (-0.004098, -1.775, -1.656), (-0.006902, -1.775, -1.678), (-0.009834, -1.776, -1.702), (-0.03348, -1.777, -1.706), (-0.07161, -1.78, -1.712), (-0.07233, -1.78, -1.724), (-0.08276, -1.783, -1.895), (-0.009159, -1.778, -1.89), (0.0132, -1.776, -1.876), (0.03648, -1.774, -1.861), (0.0637, -1.772, -1.844), (0.0943, -1.77, -1.845), (0.1271, -1.768, -1.845), (0.1585, -1.767, -1.851), (0.184, -1.766, -1.863), (0.2132, -1.764, -1.878), (0.2206, -1.764, -1.899), (0.2284, -1.764, -1.921), (0.2333, -1.763, -1.946), (0.2189, -1.764, -1.966), (0.2116, -1.764, -1.976), (0.1805, -1.766, -2.001), (0.1505, -1.768, -2.021), (0.1227, -1.77, -2.017), (0.09046, -1.772, -2.012), (0.05946, -1.774, -2.01), (0.02742, -1.777, -2.008), (0.02156, -1.777, -1.991), (0.01207, -1.777, -1.963), (-0.00361, -1.779, -1.963), (-0.08449, -1.784, -1.962), (-0.05704, -1.785, -2.174), (-0.02785, -1.783, -2.188), (-0.02046, -1.783, -2.209), (-0.01264, -1.782, -2.231), (-0.01324, -1.783, -2.255), (-0.01491, -1.783, -2.283), (-0.03727, -1.785, -2.297), (-0.06055, -1.787, -2.311), (-0.08777, -1.789, -2.328), (-0.1184, -1.791, -2.328), (-0.1314, -1.79, -1.557), (-0.162, -1.782, -1.557), (-0.1893, -1.777, -1.573), (-0.2126, -1.776, -1.588), (-0.2349, -1.774, -1.602), (-0.2366, -1.775, -1.63), (-0.2372, -1.775, -1.653), (-0.2294, -1.776, -1.675), (-0.222, -1.776, -1.696), (-0.1928, -1.779, -1.711), (-0.1673, -1.781, -1.724), (-0.1636, -1.783, -1.894), (-0.2445, -1.777, -1.892), (-0.2602, -1.776, -1.892), (-0.2697, -1.775, -1.865), (-0.2756, -1.774, -1.847), (-0.3076, -1.772, -1.845), (-0.3386, -1.77, -1.843), (-0.3708, -1.768, -1.839), (-0.3986, -1.767, -1.834), (-0.4286, -1.766, -1.855), (-0.4508, -1.765, -1.87), (-0.4724, -1.764, -1.885), (-0.4759, -1.764, -1.911), (-0.4765, -1.763, -1.935), (-0.4687, -1.764, -1.957), (-0.4613, -1.764, -1.978), (-0.4321, -1.765, -1.992), (-0.4067, -1.767, -2.005), (-0.3752, -1.769, -2.011), (-0.3424, -1.771, -2.011), (-0.3118, -1.774, -2.011), (-0.2846, -1.776, -1.994), (-0.2613, -1.777, -1.98), (-0.239, -1.779, -1.966), (-0.1654, -1.784, -1.961), (-0.1775, -1.785, -2.161), (-0.1782, -1.785, -2.172), (-0.2163, -1.783, -2.179), (-0.24, -1.781, -2.183), (-0.2429, -1.781, -2.206), (-0.2519, -1.781, -2.228), (-0.2525, -1.781, -2.251), (-0.2446, -1.782, -2.274), (-0.2373, -1.783, -2.294), (-0.2081, -1.785, -2.309), (-0.1826, -1.787, -2.322), (-0.1511, -1.789, -2.327), (-0.1229, -1.846, -1.652), (-0.1229, -1.846, -2.228), (-0.1053, -1.841, -1.652), (-0.08173, -1.836, -1.656), (-0.06268, -1.834, -1.665), (-0.04085, -1.833, -1.676), (-0.03532, -1.832, -1.692), (-0.02947, -1.832, -1.708), (-0.03451, -1.833, -1.726), (-0.03661, -1.833, -1.742), (-0.03881, -1.833, -1.76), (-0.0565, -1.835, -1.763), (-0.08502, -1.837, -1.768), (-0.08556, -1.837, -1.776), (-0.09336, -1.839, -1.904), (-0.0383, -1.835, -1.9), (-0.02158, -1.834, -1.89), (-0.004161, -1.832, -1.879), (0.0162, -1.831, -1.867), (0.0391, -1.829, -1.867), (0.0636, -1.828, -1.867), (0.08715, -1.827, -1.871), (0.1062, -1.826, -1.881), (0.128, -1.825, -1.892), (0.1336, -1.825, -1.907), (0.1394, -1.825, -1.924), (0.1431, -1.824, -1.943), (0.1323, -1.825, -1.958), (0.1268, -1.825, -1.965), (0.1036, -1.826, -1.983), (0.08112, -1.828, -1.999), (0.06031, -1.829, -1.996), (0.03622, -1.831, -1.992), (0.01303, -1.833, -1.991), (-0.01094, -1.834, -1.989), (-0.01532, -1.835, -1.976), (-0.02242, -1.835, -1.956), (-0.03415, -1.836, -1.955), (-0.09465, -1.84, -1.955), (-0.07412, -1.84, -2.113), (-0.05228, -1.839, -2.124), (-0.04676, -1.839, -2.139), (-0.0409, -1.839, -2.156), (-0.04135, -1.839, -2.174), (-0.0426, -1.839, -2.194), (-0.05933, -1.84, -2.205), (-0.07674, -1.842, -2.216), (-0.09711, -1.843, -2.228), (-0.12, -1.845, -2.228), (-0.1298, -1.844, -1.652), (-0.1527, -1.838, -1.651), (-0.173, -1.835, -1.664), (-0.1905, -1.834, -1.675), (-0.2072, -1.832, -1.685), (-0.2084, -1.833, -1.706), (-0.2089, -1.833, -1.724), (-0.203, -1.833, -1.74), (-0.1975, -1.834, -1.756), (-0.1757, -1.836, -1.767), (-0.1566, -1.837, -1.776), (-0.1539, -1.839, -1.903), (-0.2144, -1.835, -1.903), (-0.2261, -1.834, -1.902), (-0.2332, -1.833, -1.882), (-0.2376, -1.833, -1.869), (-0.2615, -1.831, -1.867), (-0.2847, -1.829, -1.866), (-0.3088, -1.828, -1.862), (-0.3296, -1.827, -1.859), (-0.3521, -1.826, -1.875), (-0.3687, -1.825, -1.886), (-0.3849, -1.825, -1.897), (-0.3875, -1.824, -1.917), (-0.3879, -1.824, -1.934), (-0.3821, -1.825, -1.951), (-0.3765, -1.825, -1.966), (-0.3547, -1.826, -1.977), (-0.3357, -1.827, -1.987), (-0.3121, -1.829, -1.991), (-0.2876, -1.83, -1.991), (-0.2647, -1.832, -1.991), (-0.2444, -1.833, -1.979), (-0.2269, -1.835, -1.968), (-0.2102, -1.836, -1.958), (-0.1552, -1.839, -1.954), (-0.1642, -1.841, -2.103), (-0.1648, -1.841, -2.112), (-0.1933, -1.839, -2.117), (-0.211, -1.838, -2.12), (-0.2132, -1.838, -2.137), (-0.2199, -1.837, -2.154), (-0.2203, -1.838, -2.171), (-0.2145, -1.838, -2.188), (-0.2089, -1.839, -2.203), (-0.1871, -1.84, -2.214), (-0.1681, -1.842, -2.224), (-0.1445, -1.844, -2.228)], [], [(320, 316, 47, 48), (30, 29, 61, 62), (17, 515, 557, 556, 555, 554, 553, 552, 551, 550, 549, 548, 547, 546, 545, 544, 543, 516, 317, 335, 334, 333, 332, 331, 330, 329, 328, 327, 326, 325, 324, 323, 322, 321, 318, 49, 50, 18), (4, 3, 35, 36), (318, 320, 48, 49), (5, 4, 36, 37), (6, 5, 37, 38), (7, 6, 38, 39), (8, 7, 39, 40), (9, 8, 40, 41), (10, 9, 41, 42), (24, 23, 55, 56), (11, 10, 42, 43), (25, 24, 56, 57), (12, 11, 43, 44), (26, 25, 57, 58), (13, 12, 44, 45), (27, 26, 58, 59), (14, 13, 45, 46), (28, 27, 59, 60), (29, 28, 60, 61), (30, 31, 159, 158), (77, 76, 172, 173), (3, 4, 132, 131), (29, 30, 158, 157), (76, 75, 171, 172), (2, 3, 131, 130), (28, 29, 157, 156), (75, 74, 170, 171), (1, 2, 130, 128), (27, 28, 156, 155), (74, 73, 169, 170), (0, 1, 128, 129), (26, 27, 155, 154), (73, 72, 168, 169), (25, 26, 154, 153), (72, 71, 167, 168), (24, 25, 153, 152), (71, 70, 166, 167), (23, 24, 152, 151), (70, 69, 165, 166), (64, 95, 191, 161), (22, 23, 151, 150), (69, 68, 164, 165), (95, 94, 190, 191), (21, 22, 150, 149), (68, 67, 163, 164), (94, 93, 189, 190), (20, 21, 149, 148), (67, 66, 162, 163), (93, 92, 188, 189), (19, 20, 148, 147), (66, 65, 160, 162), (90, 91, 123, 122), (77, 78, 110, 109), (64, 65, 97, 96), (91, 92, 124, 123), (78, 79, 111, 110), (65, 66, 98, 97), (92, 93, 125, 124), (79, 80, 112, 111), (66, 67, 99, 98), (93, 94, 126, 125), (80, 81, 113, 112), (67, 68, 100, 99), (94, 95, 127, 126), (81, 82, 114, 113), (68, 69, 101, 100), (95, 64, 96, 127), (82, 83, 115, 114), (69, 70, 102, 101), (83, 84, 116, 115), (70, 71, 103, 102), (84, 85, 117, 116), (71, 72, 104, 103), (85, 86, 118, 117), (72, 73, 105, 104), (86, 87, 119, 118), (73, 74, 106, 105), (87, 88, 120, 119), (74, 75, 107, 106), (88, 89, 121, 120), (75, 76, 108, 107), (89, 90, 122, 121), (76, 77, 109, 108), (128, 130, 162, 160), (156, 157, 189, 188), (143, 144, 176, 175), (130, 131, 163, 162), (157, 158, 190, 189), (144, 145, 177, 176), (131, 132, 164, 163), (158, 159, 191, 190), (145, 146, 178, 177), (132, 133, 165, 164), (159, 129, 161, 191), (146, 147, 179, 178), (133, 134, 166, 165), (147, 148, 180, 179), (134, 135, 167, 166), (148, 149, 181, 180), (135, 136, 168, 167), (149, 150, 182, 181), (136, 137, 169, 168), (150, 151, 183, 182), (137, 138, 170, 169), (151, 152, 184, 183), (138, 139, 171, 170), (152, 153, 185, 184), (139, 140, 172, 171), (153, 154, 186, 185), (140, 141, 173, 172), (154, 155, 187, 186), (141, 142, 174, 173), (129, 128, 160, 161), (155, 156, 188, 187), (142, 143, 175, 174), (4, 5, 133, 132), (78, 77, 173, 174), (31, 0, 129, 159), (5, 6, 134, 133), (79, 78, 174, 175), (6, 7, 135, 134), (80, 79, 175, 176), (7, 8, 136, 135), (81, 80, 176, 177), (8, 9, 137, 136), (82, 81, 177, 178), (9, 10, 138, 137), (83, 82, 178, 179), (10, 11, 139, 138), (84, 83, 179, 180), (11, 12, 140, 139), (85, 84, 180, 181), (12, 13, 141, 140), (86, 85, 181, 182), (13, 14, 142, 141), (87, 86, 182, 183), (14, 15, 143, 142), (88, 87, 183, 184), (15, 16, 144, 143), (89, 88, 184, 185), (16, 17, 145, 144), (90, 89, 185, 186), (17, 18, 146, 145), (91, 90, 186, 187), (65, 64, 161, 160), (18, 19, 147, 146), (92, 91, 187, 188), (107, 108, 203, 202), (122, 123, 214, 213), (100, 101, 197, 196), (115, 116, 209, 208), (123, 124, 215, 214), (110, 111, 205, 204), (125, 126, 217, 216), (103, 104, 199, 198), (118, 119, 211, 210), (96, 97, 193, 192), (111, 112, 206, 205), (126, 127, 218, 217), (104, 105, 200, 199), (119, 120, 212, 211), (97, 98, 194, 193), (106, 107, 202, 201), (99, 100, 196, 195), (114, 115, 208, 207), (328, 329, 371, 370), (2, 34, 35, 3), (1, 33, 34, 2), (0, 32, 33, 1), (31, 63, 32, 0), (30, 62, 63, 31), (59, 58, 277, 278), (245, 246, 310, 309), (58, 57, 276, 277), (244, 245, 309, 308), (57, 56, 275, 276), (243, 244, 308, 307), (56, 55, 274, 275), (242, 243, 307, 306), (55, 54, 273, 274), (241, 242, 306, 305), (54, 53, 272, 273), (240, 241, 305, 304), (53, 52, 271, 272), (239, 240, 304, 303), (52, 51, 270, 271), (238, 239, 303, 302), (237, 238, 302, 301), (51, 50, 269, 270), (50, 49, 268, 269), (236, 237, 301, 300), (49, 48, 267, 268), (235, 236, 300, 299), (48, 47, 266, 267), (234, 235, 299, 298), (47, 46, 265, 266), (233, 234, 298, 297), (46, 45, 264, 265), (232, 233, 297, 296), (45, 44, 263, 264), (231, 232, 296, 295), (44, 43, 262, 263), (230, 231, 295, 294), (301, 483, 499, 497), (256, 255, 287, 288), (252, 282, 314, 284), (270, 269, 488, 483, 301, 302), (257, 256, 288, 289), (271, 270, 302, 303), (258, 257, 289, 290), (272, 271, 303, 304), (259, 258, 290, 291), (273, 272, 304, 305), (260, 259, 291, 292), (274, 273, 305, 306), (261, 260, 292, 293), (275, 274, 306, 307), (262, 261, 293, 294), (276, 275, 307, 308), (263, 262, 294, 295), (277, 276, 308, 309), (264, 263, 295, 296), (278, 277, 309, 310), (265, 264, 296, 297, 485, 489), (251, 252, 284, 283), (279, 278, 310, 311), (488, 492, 500, 504), (253, 251, 283, 285), (280, 279, 311, 312), (489, 485, 501, 505), (254, 253, 285, 286), (281, 280, 312, 313), (300, 301, 497, 496), (255, 254, 286, 287), (282, 281, 313, 314), (219, 220, 283, 284), (33, 32, 252, 251), (246, 247, 311, 310), (60, 59, 278, 279), (220, 221, 285, 283), (34, 33, 251, 253), (247, 248, 312, 311), (61, 60, 279, 280), (221, 222, 286, 285), (35, 34, 253, 254), (248, 249, 313, 312), (62, 61, 280, 281), (222, 223, 287, 286), (36, 35, 254, 255), (249, 250, 314, 313), (63, 62, 281, 282), (223, 224, 288, 287), (37, 36, 255, 256), (250, 219, 284, 314), (32, 63, 282, 252), (38, 37, 256, 257), (224, 225, 289, 288), (225, 226, 290, 289), (39, 38, 257, 258), (226, 227, 291, 290), (40, 39, 258, 259), (227, 228, 292, 291), (41, 40, 259, 260), (228, 229, 293, 292), (42, 41, 260, 261), (229, 230, 294, 293), (43, 42, 261, 262), (18, 50, 51, 19), (19, 51, 52, 20), (20, 52, 53, 21), (21, 53, 54, 22), (22, 54, 55, 23), (518, 600, 520, 315, 338, 337, 336, 319, 620, 715, 714, 713, 712, 711, 710, 709, 708, 707, 706, 705, 704, 703, 702, 701, 700, 699, 698, 697, 696, 695, 694, 693, 692, 691, 690, 689, 688, 687, 686, 685, 684, 683, 682, 681, 680, 679, 678, 677, 676, 675, 674, 673, 672, 671, 670, 669, 668, 619), (339, 316, 358, 381), (704, 705, 802, 801), (352, 351, 393, 394), (528, 527, 569, 570), (327, 328, 370, 369), (390, 389, 431, 432), (365, 366, 408, 407), (362, 360, 402, 404), (389, 388, 430, 431), (353, 352, 394, 395), (340, 339, 381, 382), (329, 330, 372, 371), (315, 353, 395, 357), (341, 340, 382, 383), (330, 331, 373, 372), (317, 354, 396, 359), (342, 341, 383, 384), (331, 332, 374, 373), (354, 355, 397, 396), (343, 342, 384, 385), (332, 333, 375, 374), (355, 356, 398, 397), (316, 320, 362, 358), (344, 343, 385, 386), (333, 334, 376, 375), (356, 319, 361, 398), (318, 321, 363, 360), (345, 344, 386, 387), (334, 335, 377, 376), (321, 322, 364, 363), (346, 345, 387, 388), (335, 317, 359, 377), (322, 323, 365, 364), (347, 346, 388, 389), (320, 318, 360, 362), (323, 324, 366, 365), (348, 347, 389, 390), (319, 336, 378, 361), (324, 325, 367, 366), (349, 348, 390, 391), (336, 337, 379, 378), (325, 326, 368, 367), (350, 349, 391, 392), (337, 338, 380, 379), (326, 327, 369, 368), (351, 350, 392, 393), (338, 315, 357, 380), (428, 427, 469, 470), (400, 404, 446, 442), (439, 440, 482, 481), (416, 417, 459, 458), (361, 378, 420, 403), (366, 367, 409, 408), (391, 390, 432, 433), (378, 379, 421, 420), (367, 368, 410, 409), (392, 391, 433, 434), (379, 380, 422, 421), (368, 369, 411, 410), (393, 392, 434, 435), (380, 357, 399, 422), (369, 370, 412, 411), (394, 393, 435, 436), (381, 358, 400, 423), (370, 371, 413, 412), (395, 394, 436, 437), (382, 381, 423, 424), (371, 372, 414, 413), (357, 395, 437, 399), (383, 382, 424, 425), (372, 373, 415, 414), (359, 396, 438, 401), (384, 383, 425, 426), (373, 374, 416, 415), (396, 397, 439, 438), (385, 384, 426, 427), (374, 375, 417, 416), (397, 398, 440, 439), (358, 362, 404, 400), (386, 385, 427, 428), (375, 376, 418, 417), (398, 361, 403, 440), (360, 363, 405, 402), (387, 386, 428, 429), (376, 377, 419, 418), (363, 364, 406, 405), (388, 387, 429, 430), (377, 359, 401, 419), (364, 365, 407, 406), (417, 418, 460, 459), (440, 403, 445, 482), (402, 405, 447, 444), (429, 428, 470, 471), (418, 419, 461, 460), (405, 406, 448, 447), (430, 429, 471, 472), (419, 401, 443, 461), (406, 407, 449, 448), (431, 430, 472, 473), (404, 402, 444, 446), (407, 408, 450, 449), (432, 431, 473, 474), (403, 420, 462, 445), (408, 409, 451, 450), (433, 432, 474, 475), (420, 421, 463, 462), (409, 410, 452, 451), (434, 433, 475, 476), (421, 422, 464, 463), (410, 411, 453, 452), (435, 434, 476, 477), (422, 399, 441, 464), (411, 412, 454, 453), (436, 435, 477, 478), (423, 400, 442, 465), (412, 413, 455, 454), (437, 436, 478, 479), (424, 423, 465, 466), (413, 414, 456, 455), (399, 437, 479, 441), (425, 424, 466, 467), (414, 415, 457, 456), (401, 438, 480, 443), (426, 425, 467, 468), (415, 416, 458, 457), (438, 439, 481, 480), (427, 426, 468, 469), (490, 489, 505, 506), (299, 300, 496, 495), (483, 488, 504, 499), (485, 297, 494, 501), (268, 267, 491, 492), (267, 266, 490, 491), (266, 265, 489, 490), (269, 268, 492, 488), (498, 503, 514, 510), (497, 499, 511, 509), (493, 495, 484, 487), (502, 501, 512, 513), (507, 506, 502, 503), (506, 505, 501, 502), (500, 507, 503, 498), (504, 500, 498, 499), (297, 298, 493, 494), (492, 491, 507, 500), (298, 299, 495, 493), (491, 490, 506, 507), (511, 510, 508, 509), (513, 512, 486, 487), (514, 513, 487, 484), (510, 514, 484, 508), (495, 496, 508, 484), (499, 498, 510, 511), (496, 497, 509, 508), (503, 502, 513, 514), (494, 493, 487, 486), (501, 494, 486, 512), (15, 519, 524, 523, 522, 521, 517, 16), (16, 517, 525, 526, 527, 528, 515, 17), (539, 538, 580, 581), (14, 46, 47, 316, 339, 340, 341, 342, 343, 344, 345, 346, 347, 348, 349, 350, 351, 352, 353, 315, 520, 529, 530, 531, 532, 533, 534, 535, 536, 537, 538, 539, 540, 541, 542, 519, 15), (551, 593, 616, 615), (527, 526, 568, 569), (551, 552, 594, 593), (540, 539, 581, 582), (515, 528, 570, 558), (552, 553, 595, 594), (541, 540, 582, 583), (553, 554, 596, 595), (542, 541, 583, 584), (529, 520, 605, 562, 571), (554, 555, 597, 596), (519, 542, 584, 561), (530, 529, 571, 572), (555, 556, 598, 597), (516, 543, 585, 559, 604), (531, 530, 572, 573), (556, 557, 599, 598), (517, 521, 563, 560), (543, 544, 586, 585), (532, 531, 573, 574), (557, 515, 558, 599), (521, 522, 564, 563), (544, 545, 587, 586), (533, 532, 574, 575), (522, 523, 565, 564), (545, 546, 588, 587), (534, 533, 575, 576), (523, 524, 566, 565), (546, 547, 589, 588), (535, 534, 576, 577), (524, 519, 561, 566), (547, 548, 590, 589), (536, 535, 577, 578), (525, 517, 560, 567), (548, 549, 591, 590), (526, 525, 567, 568), (549, 550, 592, 591), (538, 537, 579, 580), (520, 600, 606, 602, 562, 605), (601, 516, 604, 559, 603, 607), (603, 602, 612, 614), (614, 612, 611, 608, 609, 610, 613), (518, 601, 610, 609), (607, 603, 614, 613), (602, 606, 611, 612), (600, 518, 609, 608), (601, 607, 613, 610), (606, 600, 608, 611), (550, 551, 615, 617), (592, 550, 617, 618), (593, 592, 618, 616), (536, 617, 615, 537), (579, 537, 615, 616), (536, 578, 618, 617), (618, 578, 579, 616), (220, 219, 250, 249, 248, 247, 246, 245, 244, 243, 242, 241, 240, 239, 238, 237, 236, 235, 234, 233, 232, 231, 230, 229, 228, 227, 226, 225, 224, 223, 222, 221), (516, 601, 518, 619, 621, 622, 623, 624, 625, 626, 627, 628, 629, 630, 631, 632, 633, 634, 635, 636, 637, 638, 639, 640, 641, 642, 643, 644, 645, 646, 647, 648, 649, 650, 651, 652, 653, 654, 655, 656, 657, 658, 659, 660, 661, 662, 663, 664, 665, 666, 667, 620, 319, 356, 355, 354, 317), (627, 626, 723, 724), (717, 764, 763, 762, 761, 760, 759, 758, 757, 756, 755, 754, 753, 752, 751, 750, 749, 748, 747, 746, 745, 744, 743, 742, 741, 740, 739, 738, 737, 736, 735, 734, 733, 732, 731, 730, 729, 728, 727, 726, 725, 724, 723, 722, 721, 720, 719, 718, 716), (716, 765, 766, 767, 768, 769, 770, 771, 772, 773, 774, 775, 776, 777, 778, 779, 780, 781, 782, 783, 784, 785, 786, 787, 788, 789, 790, 791, 792, 793, 794, 795, 796, 797, 798, 799, 800, 801, 802, 803, 804, 805, 806, 807, 808, 809, 810, 811, 812, 717), (678, 679, 776, 775), (654, 653, 750, 751), (628, 627, 724, 725), (705, 706, 803, 802), (679, 680, 777, 776), (655, 654, 751, 752), (629, 628, 725, 726), (706, 707, 804, 803), (680, 681, 778, 777), (656, 655, 752, 753), (630, 629, 726, 727), (707, 708, 805, 804), (681, 682, 779, 778), (657, 656, 753, 754), (631, 630, 727, 728), (708, 709, 806, 805), (682, 683, 780, 779), (658, 657, 754, 755), (632, 631, 728, 729), (709, 710, 807, 806), (683, 684, 781, 780), (659, 658, 755, 756), (633, 632, 729, 730), (710, 711, 808, 807), (684, 685, 782, 781), (660, 659, 756, 757), (634, 633, 730, 731), (711, 712, 809, 808), (685, 686, 783, 782), (661, 660, 757, 758), (635, 634, 731, 732), (712, 713, 810, 809), (686, 687, 784, 783), (662, 661, 758, 759), (636, 635, 732, 733), (713, 714, 811, 810), (687, 688, 785, 784), (663, 662, 759, 760), (637, 636, 733, 734), (714, 715, 812, 811), (688, 689, 786, 785), (664, 663, 760, 761), (638, 637, 734, 735), (715, 620, 717, 812), (689, 690, 787, 786), (665, 664, 761, 762), (639, 638, 735, 736), (690, 691, 788, 787), (666, 665, 762, 763), (640, 639, 736, 737), (691, 692, 789, 788), (667, 666, 763, 764), (641, 640, 737, 738), (692, 693, 790, 789), (620, 667, 764, 717), (642, 641, 738, 739), (693, 694, 791, 790), (619, 668, 765, 716), (643, 642, 739, 740), (694, 695, 792, 791), (668, 669, 766, 765), (644, 643, 740, 741), (695, 696, 793, 792), (669, 670, 767, 766), (645, 644, 741, 742), (696, 697, 794, 793), (670, 671, 768, 767), (646, 645, 742, 743), (697, 698, 795, 794), (671, 672, 769, 768), (647, 646, 743, 744), (621, 619, 716, 718), (698, 699, 796, 795), (672, 673, 770, 769), (648, 647, 744, 745), (622, 621, 718, 719), (699, 700, 797, 796), (673, 674, 771, 770), (649, 648, 745, 746), (623, 622, 719, 720), (700, 701, 798, 797), (674, 675, 772, 771), (650, 649, 746, 747), (624, 623, 720, 721), (701, 702, 799, 798), (675, 676, 773, 772), (651, 650, 747, 748), (625, 624, 721, 722), (702, 703, 800, 799), (676, 677, 774, 773), (652, 651, 748, 749), (626, 625, 722, 723), (703, 704, 801, 800), (677, 678, 775, 774), (653, 652, 749, 750)])
me_circle_001.use_remesh_preserve_volume = False
me_circle_001.use_remesh_preserve_attributes = False
me_circle_001.use_mirror_vertex_groups = False
me_circle_001.update()

# ---- curves / text
cu_nurbscircle = bpy.data.curves.new('NurbsCircle', 'CURVE')
cu_nurbscircle.dimensions = '3D'
_sp = cu_nurbscircle.splines.new('NURBS'); _sp.points.add(7)
_sp.points.foreach_set('co', [0.0, -1.444, -3.355e-08, 1.0, -0.3363, -1.0, 0.0, 0.3536, -1.0, 0.0, 0.0, 1.0, -0.4528, 1.0, 0.0, 0.3536, 0.0, 1.657, 4.963e-08, 1.0, 0.4171, 1.0, 0.0, 0.3536, 0.9301, 0.0, 0.0, 1.0, 0.3196, -1.0, 0.0, 0.3536])
_sp.order_v = 0
_sp.use_cyclic_u = True
cu_nurbscircle.use_path = True
cu_nurbscircle.use_path_clamp = True
cu_nurbscircle.bevel_resolution = 0
cu_nurbscircle.fill_mode = 'HALF'

# ---- objects
ob_cube_003 = bpy.data.objects.new('Cube.003', me_cube_003)
ob_cube_002 = bpy.data.objects.new('Cube.002', me_cube_002)
ob_cube_001 = bpy.data.objects.new('Cube.001', me_cube_001)
ob_cube = bpy.data.objects.new('Cube', me_cube)
ob_hemi = bpy.data.objects.new('Hemi', light_hemi)
ob_vertical = bpy.data.objects.new('Vertical', me_circle)
ob_camera = bpy.data.objects.new('Camera', cam_camera)
ob_beziercurve = bpy.data.objects.new('BezierCurve', me_mesh)
ob_nurbscircle = bpy.data.objects.new('NurbsCircle', cu_nurbscircle)
ob_ground = bpy.data.objects.new('Ground', me_plane)
ob_cross = bpy.data.objects.new('Cross', me_mesh_001)
ob_center = bpy.data.objects.new('Center', me_circle_001)

# ---- transforms, parenting, visibility, modifiers, constraints
ob_cube_003.location = (-6.071, -0.8241, 2.68)
ob_cube_003.rotation_euler = (0.0, -0.0, -0.8619)
ob_cube_003.scale = (0.01704, 0.002985, 1.092)
ob_cube_003.lineart.crease_threshold = 0.0
_m = ob_cube_003.modifiers.new('Array', 'ARRAY')
_m.count = 6
_m.constant_offset_displace = (0.0, 0.0, 0.0)
_m.relative_offset_displace = (5.4, 0.0, 0.0)
ob_cube_002.location = (5.326, -1.58, 2.775)
ob_cube_002.rotation_euler = (0.0, -0.0, 0.8481)
ob_cube_002.scale = (0.01704, 0.002985, 0.9991)
ob_cube_002.lineart.crease_threshold = 0.0
_m = ob_cube_002.modifiers.new('Array', 'ARRAY')
_m.count = 6
_m.constant_offset_displace = (0.0, 0.0, 0.0)
_m.relative_offset_displace = (5.4, 0.0, 0.0)
ob_cube_001.location = (-5.201, -1.663, 6.686)
ob_cube_001.rotation_euler = (0.0, -0.0, -0.0754)
ob_cube_001.scale = (0.01704, 0.002985, 0.8895)
ob_cube_001.lineart.crease_threshold = 0.0
_m = ob_cube_001.modifiers.new('Array', 'ARRAY')
_m.count = 6
_m.constant_offset_displace = (0.0, 0.0, 0.0)
_m.relative_offset_displace = (4.5, 0.0, 0.0)
ob_cube.location = (4.338, -1.708, 6.686)
ob_cube.rotation_euler = (0.0, -0.0, 0.07695)
ob_cube.scale = (0.01704, 0.002985, 0.8895)
ob_cube.lineart.crease_threshold = 0.0
_m = ob_cube.modifiers.new('Array', 'ARRAY')
_m.count = 6
_m.constant_offset_displace = (0.0, 0.0, 0.0)
_m.relative_offset_displace = (4.5, 0.0, 0.0)
ob_hemi.location = (-9.058, -20.01, 25.97)
ob_hemi.rotation_euler = (0.4213, -0.5869, 0.4454)
ob_hemi.lineart.crease_threshold = 0.0
ob_vertical.location = (-0.04476, -0.7794, 8.423)
ob_vertical.scale = (1.0, 1.0, 1.28)
ob_vertical.lineart.crease_threshold = 0.0
_m = ob_vertical.modifiers.new('Mirror', 'MIRROR')
ob_camera.location = (16.16, -22.87, 3.639)
ob_camera.rotation_euler = (1.597, 0.0108, 0.62)
ob_camera.lock_rotations_4d = False
ob_camera.empty_display_type = 'ARROWS'
ob_camera.color = (0.0, 0.0, 0.0, 0.0)
ob_camera.display_type = 'WIRE'
ob_camera.lineart.crease_threshold = 0.0
ob_beziercurve.location = (-0.03714, -2.845, 6.199)
ob_beziercurve.rotation_euler = (1.571, -0.003432, 0.01598)
ob_beziercurve.scale = (0.6881, 0.6538, 0.172)
ob_beziercurve.lineart.crease_threshold = 0.0
ob_nurbscircle.location = (5.164, 4.792, 8.005)
ob_nurbscircle.rotation_euler = (1.571, -0.0, 0.01353)
ob_nurbscircle.scale = (0.1119, 0.1119, 0.1119)
ob_nurbscircle.lineart.crease_threshold = 0.0
ob_ground.location = (-0.04336, -3.138, -0.2047)
ob_ground.scale = (12.4, 12.4, 12.4)
ob_ground.lineart.crease_threshold = 0.0
ob_cross.location = (1.024, -2.805, 4.037)
ob_cross.rotation_euler = (-1.416, 1.543, 0.1042)
ob_cross.scale = (0.1396, 0.1396, 0.1396)
ob_cross.lineart.crease_threshold = 0.0
ob_center.location = (0.07897, 0.1245, 7.137)
ob_center.scale = (1.154, 1.627, 1.608)
ob_center.lineart.crease_threshold = 0.0

# ---- collection membership
col_collection_1.objects.link(ob_cube_003)
col_collection_1.objects.link(ob_cube_002)
col_collection_1.objects.link(ob_cube_001)
col_collection_1.objects.link(ob_cube)
col_collection_1.objects.link(ob_hemi)
col_collection_1.objects.link(ob_vertical)
col_collection_1.objects.link(ob_camera)
col_collection_2.objects.link(ob_beziercurve)
col_collection_3.objects.link(ob_nurbscircle)
col_collection_11.objects.link(ob_ground)
col_collection_13.objects.link(ob_cross)
col_collection_15.objects.link(ob_center)

# ---- scene / render settings (as saved in the file)
scene.camera = ob_camera
scene.frame_start = 1; scene.frame_end = 250; scene.frame_set(68)
scene.render.engine = 'CYCLES'
scene.render.resolution_percentage = 50
scene.render.dither_intensity = 0.0
scene.cycles.use_denoising = False
scene.cycles.samples = 10
scene.cycles.sampling_pattern = 'TABULATED_SOBOL'
scene.cycles.light_sampling_threshold = 0.0
scene.cycles.use_adaptive_sampling = False
scene.cycles.use_light_tree = False
scene.cycles.blur_glossy = 0.0
scene.cycles.pixel_filter_type = 'GAUSSIAN'
scene.cycles.sample_clamp_indirect = 0.0
scene.view_settings.view_transform = 'Standard'
bpy.context.view_layer.update()
